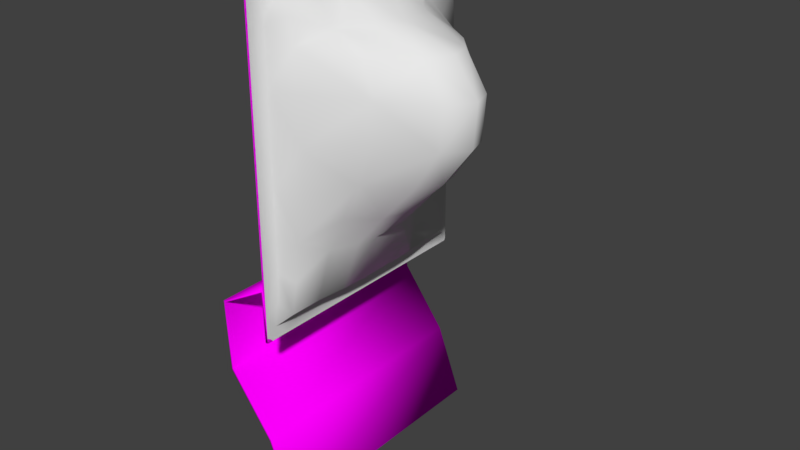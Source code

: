 # Source: Cannula_Packed.blend  (saved by Blender 2.79.0; exported with 4.5.12 LTS)
import bpy
from mathutils import Matrix  # noqa: F401  (used for matrix-valued properties, if any)

bpy.ops.wm.read_factory_settings(use_empty=True)
scene = bpy.context.scene
scene.name = 'Scene'

# ---- collections
col_collection_1 = bpy.data.collections.new('Collection 1'); scene.collection.children.link(col_collection_1)
col_collection_2 = bpy.data.collections.new('Collection 2'); scene.collection.children.link(col_collection_2)
col_collection_6 = bpy.data.collections.new('Collection 6'); scene.collection.children.link(col_collection_6)
col_collection_16 = bpy.data.collections.new('Collection 16'); scene.collection.children.link(col_collection_16)

# ---- images (referenced by path relative to the original .blend; pixels are not part of the script)
import os
ASSET_DIR = os.environ.get("B2B_ASSET_DIR", "")  # directory of the original .blend (textures are referenced by path, not embedded)
HERE = os.path.dirname(os.path.abspath(__file__))  # packed textures are extracted next to this script under _unpacked/

def load_image(name, relpath, width, height, colorspace="sRGB"):
    """Load a texture the original file referenced (path relative to the .blend, or extracted next to this script)."""
    p = next((c for c in (os.path.join(HERE, relpath), os.path.join(ASSET_DIR, relpath)) if relpath and os.path.exists(c)), "")
    if p:
        img = bpy.data.images.load(p, check_existing=True)
        img.name = name
    else:  # same state as the original file: an image datablock whose file is absent (Cycles renders it pink)
        img = bpy.data.images.new(name, width, height)
        img.source = "FILE"
        img.filepath = "//" + (relpath or name)
    img.colorspace_settings.name = colorspace
    return img
img_cannulapacked_cover = load_image('CannulaPacked_Cover', 'CannulaPacked_Cover_Normal.png', 1024, 1024, 'sRGB')
img_cannula_packed_jpg = load_image('Cannula_Packed.jpg', 'Cannula_Packed.jpg', 1024, 1024, 'sRGB')

# ---- materials (node trees are filled in below, after node groups)
mat_cannula_packed_cover = bpy.data.materials.new('Cannula_Packed_Cover')
mat_cannula_packed_cover.alpha_threshold = 0.0
mat_cannula_packed_cover.roughness = 0.5
mat_cannula = bpy.data.materials.new('Cannula')
mat_cannula.alpha_threshold = 0.0
mat_cannula.roughness = 0.5
mat_cannula_packed_base = bpy.data.materials.new('Cannula_Packed_Base')
mat_cannula_packed_base.alpha_threshold = 0.0
mat_cannula_packed_base.roughness = 0.5

# ---- material node trees
mat_cannula_packed_cover.use_nodes = True; mat_cannula_packed_cover.node_tree.nodes.clear()
_N = mat_cannula_packed_cover.node_tree.nodes; _L = mat_cannula_packed_cover.node_tree.links
n0 = _N.new('ShaderNodeOutputMaterial'); n0.name = 'Material Output'; n0.location = (300, 300)
n1 = _N.new('ShaderNodeBsdfDiffuse'); n1.name = 'Diffuse BSDF'; n1.location = (10, 300)
n2 = _N.new('ShaderNodeTexImage'); n2.name = 'Image Texture'; n2.location = (141, 149)
n2.width = 140
n2.image = img_cannulapacked_cover
_L.new(n1.outputs[0], n0.inputs[0])
n0.is_active_output = True
mat_cannula_packed_base.use_nodes = True; mat_cannula_packed_base.node_tree.nodes.clear()
_N = mat_cannula_packed_base.node_tree.nodes; _L = mat_cannula_packed_base.node_tree.links
n0 = _N.new('ShaderNodeOutputMaterial'); n0.name = 'Material Output'; n0.location = (300, 300)
n1 = _N.new('ShaderNodeBsdfDiffuse'); n1.name = 'Diffuse BSDF'; n1.location = (10, 300)
n2 = _N.new('ShaderNodeTexImage'); n2.name = 'Image Texture'; n2.location = (-190, 355)
n2.width = 140
n2.image = img_cannula_packed_jpg
n3 = _N.new('ShaderNodeMapping'); n3.name = 'Mapping'; n3.location = (-490, 384)
n4 = _N.new('ShaderNodeTexCoord'); n4.name = 'Texture Coordinate'; n4.location = (-690, 367)
_L.new(n1.outputs[0], n0.inputs[0])
_L.new(n2.outputs[0], n1.inputs[0])
_L.new(n3.outputs[0], n2.inputs[0])
_L.new(n4.outputs[2], n3.inputs[0])
n0.is_active_output = True

# ---- world
world_world = bpy.data.worlds.new('World'); scene.world = world_world
world_world.color = (0.05088, 0.05088, 0.05088)
world_world.use_sun_shadow = False
world_world.sun_shadow_jitter_overblur = 0.0
world_world.cycles.sampling_method = 'MANUAL'

# ---- meshes
me_plane_004 = bpy.data.meshes.new('Plane.004')
me_plane_004.from_pydata([(0.04694, 0.03827, 1.363e-10), (0.04467, -0.02284, 1.598e-10), (0.04461, 0.006693, 1.642e-10), (-0.03898, 0.006895, 0.01671), (0.003911, 0.00618, 0.02914), (-0.03839, -0.02056, 0.01018), (0.003911, -0.02067, 0.01707), (-0.04205, 0.03655, 1.1e-09), (0.004653, 0.03655, 3.403e-10), (-0.05362, 0.03827, 3.679e-10), (-0.05123, -0.02284, 3.354e-10), (-0.05123, 0.006693, 3.354e-10), (-0.05362, -0.03837, 3.679e-10), (0.004653, -0.03664, 3.403e-10), (-0.04205, -0.03664, 1.1e-09), (0.04697, -0.03837, 1.342e-10), (0.03011, -0.03664, -1.982e-10), (0.0278, 0.005974, 0.01005), (0.02759, -0.02039, 0.005026), (0.03008, 0.03655, -1.965e-10), (0.02758, 0.0203, 0.005026), (-0.05123, 0.02273, 3.354e-10), (0.003911, 0.0203, 0.01207), (-0.03839, 0.02047, 0.006537), (0.04467, 0.02273, 1.599e-10), (-0.02158, 0.02047, 0.01358), (-0.02323, -0.03664, 1.062e-09), (-0.02323, 0.03655, 1.062e-09), (-0.02158, -0.02084, 0.02222), (-0.02218, 0.007101, 0.0358), (-0.02218, -0.005467, 0.04444), (0.0278, -0.005974, 0.01005), (-0.05123, -0.006689, 3.354e-10), (0.003911, -0.006044, 0.03414), (-0.03898, -0.005397, 0.02035), (0.04461, -0.006689, 1.642e-10), (-0.06031, -0.0401, -4.113e-11), (0.04948, -0.04209, 9.312e-11), (0.05105, 0.03999, 7.397e-10), (-0.05601, 0.04034, 4.003e-10), (-0.06031, 0.02517, -4.113e-11), (-0.06031, -0.007404, -4.113e-11), (0.05105, -0.02528, 7.397e-10), (0.05105, 0.007412, 7.397e-10), (-0.05123, -0.01407, 3.354e-10), (-0.05123, 0.01405, 3.354e-10), (-0.04631, -0.04209, 1.199e-09), (0.005395, -0.04209, 3.584e-10), (0.03282, 0.04034, -1.805e-10), (-0.02547, 0.04034, 1.157e-09), (0.02773, -0.01257, 0.008795), (-0.02203, -0.013, 0.03889), (0.02773, 0.01254, 0.008795), (-0.02203, 0.01304, 0.02593), (-0.0332, 0.007407, 0.02984), (0.01654, 0.006026, 0.01985), (-0.0323, -0.02072, 0.01828), (0.01648, -0.02046, 0.01055), (-0.0349, 0.03655, 1.252e-09), (0.01844, 0.03655, -9.188e-12), (-0.04631, 0.04034, 1.199e-09), (-0.03883, -0.01263, 0.01781), (-0.03883, 0.01299, 0.01235), (-0.05601, -0.04209, 4.003e-10), (-0.04738, 0.03698, 7.554e-10), (-0.04916, -0.02488, 0.005745), (-0.04933, 0.007555, 0.007623), (-0.06031, -0.02528, -4.113e-11), (0.05105, -0.0401, 7.397e-10), (-0.0349, -0.03664, 1.252e-09), (0.01845, -0.03664, -9.658e-12), (-0.04738, -0.03707, 7.554e-10), (-0.05183, -0.03145, 3.435e-10), (-0.02414, -0.03403, 0.009204), (-0.04402, -0.03395, 0.005745), (0.03314, -0.0339, 0.004266), (0.03282, -0.04209, -1.811e-10), (0.04946, 0.04034, 9.424e-11), (0.04463, -0.01407, 1.628e-10), (0.04463, 0.01405, 1.628e-10), (0.04527, -0.03145, 1.516e-10), (0.0397, -0.03707, -1.751e-10), (0.04275, 0.007283, 0.005709), (0.04285, -0.02483, 0.004266), (0.03966, 0.03698, -1.726e-10), (0.05105, 0.02517, 7.397e-10), (-0.06031, 0.03999, -4.113e-11), (-0.0323, 0.02056, 0.01157), (0.01647, 0.0203, 0.0093), (-0.04916, 0.02478, 0.0047), (0.04285, 0.02473, 0.004266), (0.03314, 0.03375, 0.004266), (-0.05183, 0.03129, 3.435e-10), (-0.02414, 0.0338, 0.006723), (-0.04402, 0.0338, 0.0047), (0.04527, 0.03129, 1.517e-10), (-0.02547, -0.04209, 1.157e-09), (0.005395, 0.04034, 3.584e-10), (0.003911, -0.01293, 0.02987), (0.003911, 0.01259, 0.02237), (0.005488, -0.03398, 0.007725), (0.005488, 0.03375, 0.006289), (-0.008685, 0.02034, 0.01346), (-0.009288, -0.03664, 7.012e-10), (-0.009288, 0.03655, 7.012e-10), (-0.008685, -0.02085, 0.02187), (-0.008835, 0.006513, 0.03533), (0.0446, 2.09e-06, 1.646e-10), (-0.06031, 0.007412, -4.113e-11), (0.05105, -0.007404, 7.397e-10), (-0.05123, 2.09e-06, 3.354e-10), (-0.02218, 0.001361, 0.04228), (0.02779, 0.0, 0.01005), (-0.0332, -0.005126, 0.03655), (0.01655, -0.005992, 0.0211), (0.003911, 0.0002393, 0.03289), (-0.03898, 0.001122, 0.01944), (-0.04933, -0.007099, 0.008668), (0.04275, -0.00727, 0.005709), (-0.008835, -0.005935, 0.04374), (-0.05923, -0.041, 6.922e-11), (0.05008, -0.041, 6.219e-10), (-0.05923, 0.04045, 6.922e-11), (0.05008, 0.0404, 6.219e-10), (-0.06031, 0.01556, -4.113e-11), (-0.06031, -0.01558, -4.113e-11), (0.05105, -0.01558, 7.397e-10), (0.05105, 0.01556, 7.397e-10), (-0.0384, -0.04209, 1.368e-09), (0.02038, -0.04209, -7.48e-12), (0.02038, 0.04034, -7.287e-12), (-0.0384, 0.04034, 1.368e-09), (0.01654, -0.01266, 0.01846), (-0.03298, -0.01276, 0.03198), (0.01652, 0.01255, 0.01659), (-0.03298, 0.01323, 0.02192), (-0.05144, 0.04034, 8.208e-10), (-0.04929, -0.01532, 0.007937), (-0.04929, 0.01541, 0.006369), (-0.05144, -0.04209, 8.208e-10), (-0.06031, -0.03422, -4.113e-11), (0.05105, -0.03422, 7.397e-10), (-0.03656, -0.034, 0.008071), (0.02028, -0.03392, 0.005853), (-0.05019, -0.03473, 0.003554), (0.0431, -0.04209, -1.909e-10), (0.04308, 0.04034, -1.9e-10), (0.04278, -0.0153, 0.005349), (0.04278, 0.01528, 0.005349), (0.04376, -0.03472, 0.003184), (0.05105, 0.03405, 7.397e-10), (-0.06031, 0.03405, -4.113e-11), (-0.03656, 0.03382, 0.006144), (0.02027, 0.03375, 0.005493), (-0.05019, 0.03457, 0.003292), (0.04376, 0.03456, 0.003184), (-0.01004, -0.04209, 7.579e-10), (-0.01004, 0.04034, 7.579e-10), (-0.008797, -0.01313, 0.03827), (-0.008797, 0.01273, 0.02565), (-0.009281, -0.03404, 0.009103), (-0.009281, 0.03376, 0.006687), (-0.06031, 4.181e-06, -4.113e-11), (0.05105, 4.181e-06, 7.397e-10), (-0.0332, 0.001742, 0.03488), (0.01655, 5.981e-05, 0.02079), (-0.04933, 0.0003382, 0.008407), (0.04273, 6.614e-06, 0.005709), (-0.008835, 0.0006393, 0.04163)], [], [(0, 84, 155, 95), (0, 95, 150, 38), (0, 38, 123, 77), (0, 77, 146, 84), (1, 83, 149, 80), (1, 80, 141, 42), (1, 42, 126, 78), (1, 78, 147, 83), (2, 82, 167, 107), (2, 107, 163, 43), (2, 43, 127, 79), (2, 79, 148, 82), (3, 66, 166, 116), (3, 116, 164, 54), (3, 54, 135, 62), (3, 62, 138, 66), (4, 106, 168, 115), (4, 115, 165, 55), (4, 55, 134, 99), (4, 99, 159, 106), (5, 65, 144, 74), (5, 74, 142, 56), (5, 56, 133, 61), (5, 61, 137, 65), (6, 105, 160, 100), (6, 100, 143, 57), (6, 57, 132, 98), (6, 98, 158, 105), (7, 64, 154, 94), (7, 94, 152, 58), (7, 58, 131, 60), (7, 60, 136, 64), (8, 104, 161, 101), (8, 101, 153, 59), (8, 59, 130, 97), (8, 97, 157, 104), (9, 86, 151, 92), (9, 92, 154, 64), (9, 64, 136, 39), (9, 39, 122, 86), (10, 67, 140, 72), (10, 72, 144, 65), (10, 65, 137, 44), (10, 44, 125, 67), (11, 108, 162, 110), (11, 110, 166, 66), (11, 66, 138, 45), (11, 45, 124, 108), (12, 36, 120, 63), (12, 63, 139, 71), (12, 71, 144, 72), (12, 72, 140, 36), (13, 103, 156, 47), (13, 47, 129, 70), (13, 70, 143, 100), (13, 100, 160, 103), (14, 71, 139, 46), (14, 46, 128, 69), (14, 69, 142, 74), (14, 74, 144, 71), (15, 81, 145, 37), (15, 37, 121, 68), (15, 68, 141, 80), (15, 80, 149, 81), (16, 70, 129, 76), (16, 76, 145, 81), (16, 81, 149, 75), (16, 75, 143, 70), (17, 55, 165, 112), (17, 112, 167, 82), (17, 82, 148, 52), (17, 52, 134, 55), (18, 57, 143, 75), (18, 75, 149, 83), (18, 83, 147, 50), (18, 50, 132, 57), (19, 59, 153, 91), (19, 91, 155, 84), (19, 84, 146, 48), (19, 48, 130, 59), (20, 88, 134, 52), (20, 52, 148, 90), (20, 90, 155, 91), (20, 91, 153, 88), (21, 40, 124, 45), (21, 45, 138, 89), (21, 89, 154, 92), (21, 92, 151, 40), (22, 102, 159, 99), (22, 99, 134, 88), (22, 88, 153, 101), (22, 101, 161, 102), (23, 89, 138, 62), (23, 62, 135, 87), (23, 87, 152, 94), (23, 94, 154, 89), (24, 90, 148, 79), (24, 79, 127, 85), (24, 85, 150, 95), (24, 95, 155, 90), (25, 87, 135, 53), (25, 53, 159, 102), (25, 102, 161, 93), (25, 93, 152, 87), (26, 69, 128, 96), (26, 96, 156, 103), (26, 103, 160, 73), (26, 73, 142, 69), (27, 58, 152, 93), (27, 93, 161, 104), (27, 104, 157, 49), (27, 49, 131, 58), (28, 56, 142, 73), (28, 73, 160, 105), (28, 105, 158, 51), (28, 51, 133, 56), (29, 54, 164, 111), (29, 111, 168, 106), (29, 106, 159, 53), (29, 53, 135, 54), (30, 113, 133, 51), (30, 51, 158, 119), (30, 119, 168, 111), (30, 111, 164, 113), (31, 114, 132, 50), (31, 50, 147, 118), (31, 118, 167, 112), (31, 112, 165, 114), (32, 41, 125, 44), (32, 44, 137, 117), (32, 117, 166, 110), (32, 110, 162, 41), (33, 119, 158, 98), (33, 98, 132, 114), (33, 114, 165, 115), (33, 115, 168, 119), (34, 117, 137, 61), (34, 61, 133, 113), (34, 113, 164, 116), (34, 116, 166, 117), (35, 118, 147, 78), (35, 78, 126, 109), (35, 109, 163, 107), (35, 107, 167, 118)])
me_plane_004.polygons.foreach_set('use_smooth', [True] * 144)
_uv = me_plane_004.uv_layers.new(name='UVMap')
_uv.uv.foreach_set('vector', [0.9195, 0.9308, 0.8494, 0.9162, 0.8229, 0.8289, 0.9036, 0.8529, 0.9195, 0.9308, 0.9036, 0.8529, 0.9737, 0.8843, 0.9731, 0.9503, 0.9195, 0.9308, 0.9731, 0.9503, 0.9649, 0.9874, 0.9411, 0.9997, 0.9195, 0.9308, 0.9411, 0.9997, 0.8842, 0.9993, 0.8494, 0.9162, 0.9104, 0.2465, 0.8231, 0.2697, 0.8333, 0.1723, 0.9159, 0.1484, 0.9104, 0.2465, 0.9159, 0.1484, 0.9876, 0.117, 0.987, 0.2191, 0.9104, 0.2465, 0.987, 0.2191, 0.9858, 0.3295, 0.9098, 0.346, 0.9104, 0.2465, 0.9098, 0.346, 0.8212, 0.3625, 0.8231, 0.2697, 0.9026, 0.5779, 0.8138, 0.5679, 0.8163, 0.5025, 0.9053, 0.5034, 0.9026, 0.5779, 0.9053, 0.5034, 0.9812, 0.5043, 0.9786, 0.5871, 0.9026, 0.5779, 0.9786, 0.5871, 0.9764, 0.6781, 0.9004, 0.6599, 0.9026, 0.5779, 0.9004, 0.6599, 0.8123, 0.6419, 0.8138, 0.5679, 0.2594, 0.5405, 0.1522, 0.5572, 0.1542, 0.5008, 0.2601, 0.5029, 0.2594, 0.5405, 0.2601, 0.5029, 0.3562, 0.5041, 0.3568, 0.5252, 0.2594, 0.5405, 0.3568, 0.5252, 0.3428, 0.5732, 0.2504, 0.5964, 0.2594, 0.5405, 0.2504, 0.5964, 0.1501, 0.6242, 0.1522, 0.5572, 0.5045, 0.5303, 0.4467, 0.5204, 0.4459, 0.5008, 0.5046, 0.5005, 0.5045, 0.5303, 0.5046, 0.5005, 0.5882, 0.5011, 0.587, 0.5438, 0.5045, 0.5303, 0.587, 0.5438, 0.5894, 0.6059, 0.5057, 0.5865, 0.5045, 0.5303, 0.5057, 0.5865, 0.4437, 0.5714, 0.4467, 0.5204, 0.2295, 0.3151, 0.1557, 0.29, 0.1459, 0.1968, 0.1968, 0.2095, 0.2295, 0.3151, 0.1968, 0.2095, 0.2534, 0.2105, 0.3012, 0.3302, 0.2295, 0.3151, 0.3012, 0.3302, 0.3417, 0.4342, 0.2533, 0.409, 0.2295, 0.3151, 0.2533, 0.409, 0.157, 0.3776, 0.1557, 0.29, 0.5109, 0.3056, 0.4326, 0.3166, 0.4216, 0.188, 0.5165, 0.1835, 0.5109, 0.3056, 0.5165, 0.1835, 0.6181, 0.1826, 0.6038, 0.2947, 0.5109, 0.3056, 0.6038, 0.2947, 0.5936, 0.3961, 0.5063, 0.4145, 0.5109, 0.3056, 0.5063, 0.4145, 0.4415, 0.4302, 0.4326, 0.3166, 0.1552, 0.8877, 0.1121, 0.893, 0.1376, 0.8065, 0.1904, 0.794, 0.1552, 0.8877, 0.1904, 0.794, 0.2489, 0.7931, 0.2118, 0.8907, 0.1552, 0.8877, 0.2118, 0.8907, 0.1816, 0.978, 0.1196, 0.9756, 0.1552, 0.8877, 0.1196, 0.9756, 0.07893, 0.9755, 0.1121, 0.893, 0.5183, 0.9136, 0.4103, 0.9112, 0.4204, 0.814, 0.514, 0.8178, 0.5183, 0.9136, 0.514, 0.8178, 0.6131, 0.8183, 0.6294, 0.9124, 0.5183, 0.9136, 0.6294, 0.9124, 0.6469, 0.9977, 0.5225, 0.9962, 0.5183, 0.9136, 0.5225, 0.9962, 0.4015, 0.9925, 0.4103, 0.9112, 0.06204, 0.9078, 0.008523, 0.9274, 0.007325, 0.863, 0.07492, 0.8316, 0.06204, 0.9078, 0.07492, 0.8316, 0.1376, 0.8065, 0.1121, 0.893, 0.06204, 0.9078, 0.1121, 0.893, 0.07893, 0.9755, 0.04272, 0.9756, 0.06204, 0.9078, 0.04272, 0.9756, 0.01719, 0.9636, 0.008523, 0.9274, 0.08529, 0.2626, 0.01647, 0.2342, 0.01983, 0.1411, 0.08527, 0.172, 0.08529, 0.2626, 0.08527, 0.172, 0.1459, 0.1968, 0.1557, 0.29, 0.08529, 0.2626, 0.1557, 0.29, 0.157, 0.3776, 0.0799, 0.3544, 0.08529, 0.2626, 0.0799, 0.3544, 0.01236, 0.3353, 0.01647, 0.2342, 0.07112, 0.5681, 0.00307, 0.576, 0.00604, 0.4984, 0.07374, 0.4994, 0.07112, 0.5681, 0.07374, 0.4994, 0.1542, 0.5008, 0.1522, 0.5572, 0.07112, 0.5681, 0.1522, 0.5572, 0.1501, 0.6242, 0.07076, 0.645, 0.07112, 0.5681, 0.07076, 0.645, 0.001866, 0.6624, 0.00307, 0.576, 0.0726, 0.09887, 0.02094, 0.07987, 0.02909, 0.0459, 0.05361, 0.03457, 0.0726, 0.09887, 0.05361, 0.03457, 0.08847, 0.03444, 0.1209, 0.1132, 0.0726, 0.09887, 0.1209, 0.1132, 0.1459, 0.1968, 0.08527, 0.172, 0.0726, 0.09887, 0.08527, 0.172, 0.01983, 0.1411, 0.02094, 0.07987, 0.5209, 0.08804, 0.4119, 0.09193, 0.4029, 0.01208, 0.5248, 0.005857, 0.5209, 0.08804, 0.5248, 0.005857, 0.652, 0.00239, 0.6345, 0.08808, 0.5209, 0.08804, 0.6345, 0.08808, 0.6181, 0.1826, 0.5165, 0.1835, 0.5209, 0.08804, 0.5165, 0.1835, 0.4216, 0.188, 0.4119, 0.09193, 0.1626, 0.1182, 0.1209, 0.1132, 0.08847, 0.03444, 0.1277, 0.03409, 0.1626, 0.1182, 0.1277, 0.03409, 0.1877, 0.03082, 0.2175, 0.1147, 0.1626, 0.1182, 0.2175, 0.1147, 0.2534, 0.2105, 0.1968, 0.2095, 0.1626, 0.1182, 0.1968, 0.2095, 0.1459, 0.1968, 0.1209, 0.1132, 0.9327, 0.06942, 0.8606, 0.084, 0.8965, 0.0002699, 0.9551, 9.961e-05, 0.9327, 0.06942, 0.9551, 9.961e-05, 0.9796, 0.01252, 0.9877, 0.04979, 0.9327, 0.06942, 0.9877, 0.04979, 0.9876, 0.117, 0.9159, 0.1484, 0.9327, 0.06942, 0.9159, 0.1484, 0.8333, 0.1723, 0.8606, 0.084, 0.7545, 0.08848, 0.6345, 0.08808, 0.652, 0.00239, 0.7856, 0.0007803, 0.7545, 0.08848, 0.7856, 0.0007803, 0.8965, 0.0002699, 0.8606, 0.084, 0.7545, 0.08848, 0.8606, 0.084, 0.8333, 0.1723, 0.7289, 0.1813, 0.7545, 0.08848, 0.7289, 0.1813, 0.6181, 0.1826, 0.6345, 0.08808, 0.6993, 0.5564, 0.587, 0.5438, 0.5882, 0.5011, 0.7014, 0.5017, 0.6993, 0.5564, 0.7014, 0.5017, 0.8163, 0.5025, 0.8138, 0.5679, 0.6993, 0.5564, 0.8138, 0.5679, 0.8123, 0.6419, 0.7001, 0.6241, 0.6993, 0.5564, 0.7001, 0.6241, 0.5894, 0.6059, 0.587, 0.5438, 0.7144, 0.2843, 0.6038, 0.2947, 0.6181, 0.1826, 0.7289, 0.1813, 0.7144, 0.2843, 0.7289, 0.1813, 0.8333, 0.1723, 0.8231, 0.2697, 0.7144, 0.2843, 0.8231, 0.2697, 0.8212, 0.3625, 0.7072, 0.379, 0.7144, 0.2843, 0.7072, 0.379, 0.5936, 0.3961, 0.6038, 0.2947, 0.7463, 0.9117, 0.6294, 0.9124, 0.6131, 0.8183, 0.7211, 0.8197, 0.7463, 0.9117, 0.7211, 0.8197, 0.8229, 0.8289, 0.8494, 0.9162, 0.7463, 0.9117, 0.8494, 0.9162, 0.8842, 0.9993, 0.7768, 0.9987, 0.7463, 0.9117, 0.7768, 0.9987, 0.6469, 0.9977, 0.6294, 0.9124, 0.7065, 0.7179, 0.5989, 0.7068, 0.5894, 0.6059, 0.7001, 0.6241, 0.7065, 0.7179, 0.7001, 0.6241, 0.8123, 0.6419, 0.8129, 0.7332, 0.7065, 0.7179, 0.8129, 0.7332, 0.8229, 0.8289, 0.7211, 0.8197, 0.7065, 0.7179, 0.7211, 0.8197, 0.6131, 0.8183, 0.5989, 0.7068, 0.07493, 0.7384, 0.004195, 0.7663, 0.001866, 0.6624, 0.07076, 0.645, 0.07493, 0.7384, 0.07076, 0.645, 0.1501, 0.6242, 0.1478, 0.7121, 0.07493, 0.7384, 0.1478, 0.7121, 0.1376, 0.8065, 0.07492, 0.8316, 0.07493, 0.7384, 0.07492, 0.8316, 0.007325, 0.863, 0.004195, 0.7663, 0.5093, 0.6956, 0.4333, 0.685, 0.4437, 0.5714, 0.5057, 0.5865, 0.5093, 0.6956, 0.5057, 0.5865, 0.5894, 0.6059, 0.5989, 0.7068, 0.5093, 0.6956, 0.5989, 0.7068, 0.6131, 0.8183, 0.514, 0.8178, 0.5093, 0.6956, 0.514, 0.8178, 0.4204, 0.814, 0.4333, 0.685, 0.2248, 0.6889, 0.1478, 0.7121, 0.1501, 0.6242, 0.2504, 0.5964, 0.2248, 0.6889, 0.2504, 0.5964, 0.3428, 0.5732, 0.2997, 0.6749, 0.2248, 0.6889, 0.2997, 0.6749, 0.2489, 0.7931, 0.1904, 0.794, 0.2248, 0.6889, 0.1904, 0.794, 0.1376, 0.8065, 0.1478, 0.7121, 0.899, 0.7571, 0.8129, 0.7332, 0.8123, 0.6419, 0.9004, 0.6599, 0.899, 0.7571, 0.9004, 0.6599, 0.9764, 0.6781, 0.9748, 0.7853, 0.899, 0.7571, 0.9748, 0.7853, 0.9737, 0.8843, 0.9036, 0.8529, 0.899, 0.7571, 0.9036, 0.8529, 0.8229, 0.8289, 0.8129, 0.7332, 0.3663, 0.6759, 0.2997, 0.6749, 0.3428, 0.5732, 0.3984, 0.5659, 0.3663, 0.6759, 0.3984, 0.5659, 0.4437, 0.5714, 0.4333, 0.685, 0.3663, 0.6759, 0.4333, 0.685, 0.4204, 0.814, 0.3288, 0.8028, 0.3663, 0.6759, 0.3288, 0.8028, 0.2489, 0.7931, 0.2997, 0.6749, 0.3057, 0.1034, 0.2175, 0.1147, 0.1877, 0.03082, 0.2849, 0.02194, 0.3057, 0.1034, 0.2849, 0.02194, 0.4029, 0.01208, 0.4119, 0.09193, 0.3057, 0.1034, 0.4119, 0.09193, 0.4216, 0.188, 0.3311, 0.2002, 0.3057, 0.1034, 0.3311, 0.2002, 0.2534, 0.2105, 0.2175, 0.1147, 0.3025, 0.9011, 0.2118, 0.8907, 0.2489, 0.7931, 0.3288, 0.8028, 0.3025, 0.9011, 0.3288, 0.8028, 0.4204, 0.814, 0.4103, 0.9112, 0.3025, 0.9011, 0.4103, 0.9112, 0.4015, 0.9925, 0.2817, 0.9851, 0.3025, 0.9011, 0.2817, 0.9851, 0.1816, 0.978, 0.2118, 0.8907, 0.3658, 0.3278, 0.3012, 0.3302, 0.2534, 0.2105, 0.3311, 0.2002, 0.3658, 0.3278, 0.3311, 0.2002, 0.4216, 0.188, 0.4326, 0.3166, 0.3658, 0.3278, 0.4326, 0.3166, 0.4415, 0.4302, 0.3956, 0.439, 0.3658, 0.3278, 0.3956, 0.439, 0.3417, 0.4342, 0.3012, 0.3302, 0.4083, 0.5186, 0.3568, 0.5252, 0.3562, 0.5041, 0.4073, 0.5027, 0.4083, 0.5186, 0.4073, 0.5027, 0.4459, 0.5008, 0.4467, 0.5204, 0.4083, 0.5186, 0.4467, 0.5204, 0.4437, 0.5714, 0.3984, 0.5659, 0.4083, 0.5186, 0.3984, 0.5659, 0.3428, 0.5732, 0.3568, 0.5252, 0.4062, 0.4867, 0.3556, 0.483, 0.3417, 0.4342, 0.3956, 0.439, 0.4062, 0.4867, 0.3956, 0.439, 0.4415, 0.4302, 0.4451, 0.4811, 0.4062, 0.4867, 0.4451, 0.4811, 0.4459, 0.5008, 0.4073, 0.5027, 0.4062, 0.4867, 0.4073, 0.5027, 0.3562, 0.5041, 0.3556, 0.483, 0.7034, 0.4471, 0.5894, 0.4584, 0.5936, 0.3961, 0.7072, 0.379, 0.7034, 0.4471, 0.7072, 0.379, 0.8212, 0.3625, 0.8189, 0.4371, 0.7034, 0.4471, 0.8189, 0.4371, 0.8163, 0.5025, 0.7014, 0.5017, 0.7034, 0.4471, 0.7014, 0.5017, 0.5882, 0.5011, 0.5894, 0.4584, 0.07635, 0.4308, 0.00901, 0.4208, 0.01236, 0.3353, 0.0799, 0.3544, 0.07635, 0.4308, 0.0799, 0.3544, 0.157, 0.3776, 0.1561, 0.4444, 0.07635, 0.4308, 0.1561, 0.4444, 0.1542, 0.5008, 0.07374, 0.4994, 0.07635, 0.4308, 0.07374, 0.4994, 0.00604, 0.4984, 0.00901, 0.4208, 0.5047, 0.4707, 0.4451, 0.4811, 0.4415, 0.4302, 0.5063, 0.4145, 0.5047, 0.4707, 0.5063, 0.4145, 0.5936, 0.3961, 0.5894, 0.4584, 0.5047, 0.4707, 0.5894, 0.4584, 0.5882, 0.5011, 0.5046, 0.5005, 0.5047, 0.4707, 0.5046, 0.5005, 0.4459, 0.5008, 0.4451, 0.4811, 0.2607, 0.4653, 0.1561, 0.4444, 0.157, 0.3776, 0.2533, 0.409, 0.2607, 0.4653, 0.2533, 0.409, 0.3417, 0.4342, 0.3556, 0.483, 0.2607, 0.4653, 0.3556, 0.483, 0.3562, 0.5041, 0.2601, 0.5029, 0.2607, 0.4653, 0.2601, 0.5029, 0.1542, 0.5008, 0.1561, 0.4444, 0.9079, 0.4289, 0.8189, 0.4371, 0.8212, 0.3625, 0.9098, 0.346, 0.9079, 0.4289, 0.9098, 0.346, 0.9858, 0.3295, 0.9837, 0.4215, 0.9079, 0.4289, 0.9837, 0.4215, 0.9812, 0.5043, 0.9053, 0.5034, 0.9079, 0.4289, 0.9053, 0.5034, 0.8163, 0.5025, 0.8189, 0.4371])
_ca = me_plane_004.color_attributes.new('Col', 'BYTE_COLOR', 'CORNER')
_ca.data.foreach_set('color', [1.0, 1.0, 1.0, 1.0, 1.0, 1.0, 1.0, 1.0, 1.0, 1.0, 1.0, 1.0, 1.0, 1.0, 1.0, 1.0, 1.0, 1.0, 1.0, 1.0, 1.0, 1.0, 1.0, 1.0, 1.0, 1.0, 1.0, 1.0, 1.0, 1.0, 1.0, 1.0, 1.0, 1.0, 1.0, 1.0, 1.0, 1.0, 1.0, 1.0, 1.0, 1.0, 1.0, 1.0, 1.0, 1.0, 1.0, 1.0, 1.0, 1.0, 1.0, 1.0, 1.0, 1.0, 1.0, 1.0, 1.0, 1.0, 1.0, 1.0, 1.0, 1.0, 1.0, 1.0, 1.0, 1.0, 1.0, 1.0, 1.0, 1.0, 1.0, 1.0, 1.0, 1.0, 1.0, 1.0, 1.0, 1.0, 1.0, 1.0, 1.0, 1.0, 1.0, 1.0, 1.0, 1.0, 1.0, 1.0, 1.0, 1.0, 1.0, 1.0, 1.0, 1.0, 1.0, 1.0, 1.0, 1.0, 1.0, 1.0, 1.0, 1.0, 1.0, 1.0, 1.0, 1.0, 1.0, 1.0, 1.0, 1.0, 1.0, 1.0, 1.0, 1.0, 1.0, 1.0, 1.0, 1.0, 1.0, 1.0, 1.0, 1.0, 1.0, 1.0, 1.0, 1.0, 1.0, 1.0, 1.0, 1.0, 1.0, 1.0, 1.0, 1.0, 1.0, 1.0, 1.0, 1.0, 1.0, 1.0, 1.0, 1.0, 1.0, 1.0, 1.0, 1.0, 1.0, 1.0, 1.0, 1.0, 1.0, 1.0, 1.0, 1.0, 1.0, 1.0, 1.0, 1.0, 1.0, 1.0, 1.0, 1.0, 1.0, 1.0, 1.0, 1.0, 1.0, 1.0, 1.0, 1.0, 1.0, 1.0, 1.0, 1.0, 1.0, 1.0, 1.0, 1.0, 1.0, 1.0, 1.0, 1.0, 1.0, 1.0, 1.0, 1.0, 1.0, 1.0, 1.0, 1.0, 1.0, 1.0, 1.0, 1.0, 1.0, 1.0, 1.0, 1.0, 1.0, 1.0, 1.0, 1.0, 1.0, 1.0, 1.0, 1.0, 1.0, 1.0, 1.0, 1.0, 1.0, 1.0, 1.0, 1.0, 1.0, 1.0, 1.0, 1.0, 1.0, 1.0, 1.0, 1.0, 1.0, 1.0, 1.0, 1.0, 1.0, 1.0, 1.0, 1.0, 1.0, 1.0, 1.0, 1.0, 1.0, 1.0, 1.0, 1.0, 1.0, 1.0, 1.0, 1.0, 1.0, 1.0, 1.0, 1.0, 1.0, 1.0, 1.0, 1.0, 1.0, 1.0, 1.0, 1.0, 1.0, 1.0, 1.0, 1.0, 1.0, 1.0, 1.0, 1.0, 1.0, 1.0, 1.0, 1.0, 1.0, 1.0, 1.0, 1.0, 1.0, 1.0, 1.0, 1.0, 1.0, 1.0, 1.0, 1.0, 1.0, 1.0, 1.0, 1.0, 1.0, 1.0, 1.0, 1.0, 1.0, 1.0, 1.0, 1.0, 1.0, 1.0, 1.0, 1.0, 1.0, 1.0, 1.0, 1.0, 1.0, 1.0, 1.0, 1.0, 1.0, 1.0, 1.0, 1.0, 1.0, 1.0, 1.0, 1.0, 1.0, 1.0, 1.0, 1.0, 1.0, 1.0, 1.0, 1.0, 1.0, 1.0, 1.0, 1.0, 1.0, 1.0, 1.0, 1.0, 1.0, 1.0, 1.0, 1.0, 1.0, 1.0, 1.0, 1.0, 1.0, 1.0, 1.0, 1.0, 1.0, 1.0, 1.0, 1.0, 1.0, 1.0, 1.0, 1.0, 1.0, 1.0, 1.0, 1.0, 1.0, 1.0, 1.0, 1.0, 1.0, 1.0, 1.0, 1.0, 1.0, 1.0, 1.0, 1.0, 1.0, 1.0, 1.0, 1.0, 1.0, 1.0, 1.0, 1.0, 1.0, 1.0, 1.0, 1.0, 1.0, 1.0, 1.0, 1.0, 1.0, 1.0, 1.0, 1.0, 1.0, 1.0, 1.0, 1.0, 1.0, 1.0, 1.0, 1.0, 1.0, 1.0, 1.0, 1.0, 1.0, 1.0, 1.0, 1.0, 1.0, 1.0, 1.0, 1.0, 1.0, 1.0, 1.0, 1.0, 1.0, 1.0, 1.0, 1.0, 1.0, 1.0, 1.0, 1.0, 1.0, 1.0, 1.0, 1.0, 1.0, 1.0, 1.0, 1.0, 1.0, 1.0, 1.0, 1.0, 1.0, 1.0, 1.0, 1.0, 1.0, 1.0, 1.0, 1.0, 1.0, 1.0, 1.0, 1.0, 1.0, 1.0, 1.0, 1.0, 1.0, 1.0, 1.0, 1.0, 1.0, 1.0, 1.0, 1.0, 1.0, 1.0, 1.0, 1.0, 1.0, 1.0, 1.0, 1.0, 1.0, 1.0, 1.0, 1.0, 1.0, 1.0, 1.0, 1.0, 1.0, 1.0, 1.0, 1.0, 1.0, 1.0, 1.0, 1.0, 1.0, 1.0, 1.0, 1.0, 1.0, 1.0, 1.0, 1.0, 1.0, 1.0, 1.0, 1.0, 1.0, 1.0, 1.0, 1.0, 1.0, 1.0, 1.0, 1.0, 1.0, 1.0, 1.0, 1.0, 1.0, 1.0, 1.0, 1.0, 1.0, 1.0, 1.0, 1.0, 1.0, 1.0, 1.0, 1.0, 1.0, 1.0, 1.0, 1.0, 1.0, 1.0, 1.0, 1.0, 1.0, 1.0, 1.0, 1.0, 1.0, 1.0, 1.0, 1.0, 1.0, 1.0, 1.0, 1.0, 1.0, 1.0, 1.0, 1.0, 1.0, 1.0, 1.0, 1.0, 1.0, 1.0, 1.0, 1.0, 1.0, 1.0, 1.0, 1.0, 1.0, 1.0, 1.0, 1.0, 1.0, 1.0, 1.0, 1.0, 1.0, 1.0, 1.0, 1.0, 1.0, 1.0, 1.0, 1.0, 1.0, 1.0, 1.0, 1.0, 1.0, 1.0, 1.0, 1.0, 1.0, 1.0, 1.0, 1.0, 1.0, 1.0, 1.0, 1.0, 1.0, 1.0, 1.0, 1.0, 1.0, 1.0, 1.0, 1.0, 1.0, 1.0, 1.0, 1.0, 1.0, 1.0, 1.0, 1.0, 1.0, 1.0, 1.0, 1.0, 1.0, 1.0, 1.0, 1.0, 1.0, 1.0, 1.0, 1.0, 1.0, 1.0, 1.0, 1.0, 1.0, 1.0, 1.0, 1.0, 1.0, 1.0, 1.0, 1.0, 1.0, 1.0, 1.0, 1.0, 1.0, 1.0, 1.0, 1.0, 1.0, 1.0, 1.0, 1.0, 1.0, 1.0, 1.0, 1.0, 1.0, 1.0, 1.0, 1.0, 1.0, 1.0, 1.0, 1.0, 1.0, 1.0, 1.0, 1.0, 1.0, 1.0, 1.0, 1.0, 1.0, 1.0, 1.0, 1.0, 1.0, 1.0, 1.0, 1.0, 1.0, 1.0, 1.0, 1.0, 1.0, 1.0, 1.0, 1.0, 1.0, 1.0, 1.0, 1.0, 1.0, 1.0, 1.0, 1.0, 1.0, 1.0, 1.0, 1.0, 1.0, 1.0, 1.0, 1.0, 1.0, 1.0, 1.0, 1.0, 1.0, 1.0, 1.0, 1.0, 1.0, 1.0, 1.0, 1.0, 1.0, 1.0, 1.0, 1.0, 1.0, 1.0, 1.0, 1.0, 1.0, 1.0, 1.0, 1.0, 1.0, 1.0, 1.0, 1.0, 1.0, 1.0, 1.0, 1.0, 1.0, 1.0, 1.0, 1.0, 1.0, 1.0, 1.0, 1.0, 1.0, 1.0, 1.0, 1.0, 1.0, 1.0, 1.0, 1.0, 1.0, 1.0, 1.0, 1.0, 1.0, 1.0, 1.0, 1.0, 1.0, 1.0, 1.0, 1.0, 1.0, 1.0, 1.0, 1.0, 1.0, 1.0, 1.0, 1.0, 1.0, 1.0, 1.0, 1.0, 1.0, 1.0, 1.0, 1.0, 1.0, 1.0, 1.0, 1.0, 1.0, 1.0, 1.0, 1.0, 1.0, 1.0, 1.0, 1.0, 1.0, 1.0, 1.0, 1.0, 1.0, 1.0, 1.0, 1.0, 1.0, 1.0, 1.0, 1.0, 1.0, 1.0, 1.0, 1.0, 1.0, 1.0, 1.0, 1.0, 1.0, 1.0, 1.0, 1.0, 1.0, 1.0, 1.0, 1.0, 1.0, 1.0, 1.0, 1.0, 1.0, 1.0, 1.0, 1.0, 1.0, 1.0, 1.0, 1.0, 1.0, 1.0, 1.0, 1.0, 1.0, 1.0, 1.0, 1.0, 1.0, 1.0, 1.0, 1.0, 1.0, 1.0, 1.0, 1.0, 1.0, 1.0, 1.0, 1.0, 1.0, 1.0, 1.0, 1.0, 1.0, 1.0, 1.0, 1.0, 1.0, 1.0, 1.0, 1.0, 1.0, 1.0, 1.0, 1.0, 1.0, 1.0, 1.0, 1.0, 1.0, 1.0, 1.0, 1.0, 1.0, 1.0, 1.0, 1.0, 1.0, 1.0, 1.0, 1.0, 1.0, 1.0, 1.0, 1.0, 1.0, 1.0, 1.0, 1.0, 1.0, 1.0, 1.0, 1.0, 1.0, 1.0, 1.0, 1.0, 1.0, 1.0, 1.0, 1.0, 1.0, 1.0, 1.0, 1.0, 1.0, 1.0, 1.0, 1.0, 1.0, 1.0, 1.0, 1.0, 1.0, 1.0, 1.0, 1.0, 1.0, 1.0, 1.0, 1.0, 1.0, 1.0, 1.0, 1.0, 1.0, 1.0, 1.0, 1.0, 1.0, 1.0, 1.0, 1.0, 1.0, 1.0, 1.0, 1.0, 1.0, 1.0, 1.0, 1.0, 1.0, 1.0, 1.0, 1.0, 1.0, 1.0, 1.0, 1.0, 1.0, 1.0, 1.0, 1.0, 1.0, 1.0, 1.0, 1.0, 1.0, 1.0, 1.0, 1.0, 1.0, 1.0, 1.0, 1.0, 1.0, 1.0, 1.0, 1.0, 1.0, 1.0, 1.0, 1.0, 1.0, 1.0, 1.0, 1.0, 1.0, 1.0, 1.0, 1.0, 1.0, 1.0, 1.0, 1.0, 1.0, 1.0, 1.0, 1.0, 1.0, 1.0, 1.0, 1.0, 1.0, 1.0, 1.0, 1.0, 1.0, 1.0, 1.0, 1.0, 1.0, 1.0, 1.0, 1.0, 1.0, 1.0, 1.0, 1.0, 1.0, 1.0, 1.0, 1.0, 1.0, 1.0, 1.0, 1.0, 1.0, 1.0, 1.0, 1.0, 1.0, 1.0, 1.0, 1.0, 1.0, 1.0, 1.0, 1.0, 1.0, 1.0, 1.0, 1.0, 1.0, 1.0, 1.0, 1.0, 1.0, 1.0, 1.0, 1.0, 1.0, 1.0, 1.0, 1.0, 1.0, 1.0, 1.0, 1.0, 1.0, 1.0, 1.0, 1.0, 1.0, 1.0, 1.0, 1.0, 1.0, 1.0, 1.0, 1.0, 1.0, 1.0, 1.0, 1.0, 1.0, 1.0, 1.0, 1.0, 1.0, 1.0, 1.0, 1.0, 1.0, 1.0, 1.0, 1.0, 1.0, 1.0, 1.0, 1.0, 1.0, 1.0, 1.0, 1.0, 1.0, 1.0, 1.0, 1.0, 1.0, 1.0, 1.0, 1.0, 1.0, 1.0, 1.0, 1.0, 1.0, 1.0, 1.0, 1.0, 1.0, 1.0, 1.0, 1.0, 1.0, 1.0, 1.0, 1.0, 1.0, 1.0, 1.0, 1.0, 1.0, 1.0, 1.0, 1.0, 1.0, 1.0, 1.0, 1.0, 1.0, 1.0, 1.0, 1.0, 1.0, 1.0, 1.0, 1.0, 1.0, 1.0, 1.0, 1.0, 1.0, 1.0, 1.0, 1.0, 1.0, 1.0, 1.0, 1.0, 1.0, 1.0, 1.0, 1.0, 1.0, 1.0, 1.0, 1.0, 1.0, 1.0, 1.0, 1.0, 1.0, 1.0, 1.0, 1.0, 1.0, 1.0, 1.0, 1.0, 1.0, 1.0, 1.0, 1.0, 1.0, 1.0, 1.0, 1.0, 1.0, 1.0, 1.0, 1.0, 1.0, 1.0, 1.0, 1.0, 1.0, 1.0, 1.0, 1.0, 1.0, 1.0, 1.0, 1.0, 1.0, 1.0, 1.0, 1.0, 1.0, 1.0, 1.0, 1.0, 1.0, 1.0, 1.0, 1.0, 1.0, 1.0, 1.0, 1.0, 1.0, 1.0, 1.0, 1.0, 1.0, 1.0, 1.0, 1.0, 1.0, 1.0, 1.0, 1.0, 1.0, 1.0, 1.0, 1.0, 1.0, 1.0, 1.0, 1.0, 1.0, 1.0, 1.0, 1.0, 1.0, 1.0, 1.0, 1.0, 1.0, 1.0, 1.0, 1.0, 1.0, 1.0, 1.0, 1.0, 1.0, 1.0, 1.0, 1.0, 1.0, 1.0, 1.0, 1.0, 1.0, 1.0, 1.0, 1.0, 1.0, 1.0, 1.0, 1.0, 1.0, 1.0, 1.0, 1.0, 1.0, 1.0, 1.0, 1.0, 1.0, 1.0, 1.0, 1.0, 1.0, 1.0, 1.0, 1.0, 1.0, 1.0, 1.0, 1.0, 1.0, 1.0, 1.0, 1.0, 1.0, 1.0, 1.0, 1.0, 1.0, 1.0, 1.0, 1.0, 1.0, 1.0, 1.0, 1.0, 1.0, 1.0, 1.0, 1.0, 1.0, 1.0, 1.0, 1.0, 1.0, 1.0, 1.0, 1.0, 1.0, 1.0, 1.0, 1.0, 1.0, 1.0, 1.0, 1.0, 1.0, 1.0, 1.0, 1.0, 1.0, 1.0, 1.0, 1.0, 1.0, 1.0, 1.0, 1.0, 1.0, 1.0, 1.0, 1.0, 1.0, 1.0, 1.0, 1.0, 1.0, 1.0, 1.0, 1.0, 1.0, 1.0, 1.0, 1.0, 1.0, 1.0, 1.0, 1.0, 1.0, 1.0, 1.0, 1.0, 1.0, 1.0, 1.0, 1.0, 1.0, 1.0, 1.0, 1.0, 1.0, 1.0, 1.0, 1.0, 1.0, 1.0, 1.0, 1.0, 1.0, 1.0, 1.0, 1.0, 1.0, 1.0, 1.0, 1.0, 1.0, 1.0, 1.0, 1.0, 1.0, 1.0, 1.0, 1.0, 1.0, 1.0, 1.0, 1.0, 1.0, 1.0, 1.0, 1.0, 1.0, 1.0, 1.0, 1.0, 1.0, 1.0, 1.0, 1.0, 1.0, 1.0, 1.0, 1.0, 1.0, 1.0, 1.0, 1.0, 1.0, 1.0, 1.0, 1.0, 1.0, 1.0, 1.0, 1.0, 1.0, 1.0, 1.0, 1.0, 1.0, 1.0, 1.0, 1.0, 1.0, 1.0, 1.0, 1.0, 1.0, 1.0, 1.0, 1.0, 1.0, 1.0, 1.0, 1.0, 1.0, 1.0, 1.0, 1.0, 1.0, 1.0, 1.0, 1.0, 1.0, 1.0, 1.0, 1.0, 1.0, 1.0, 1.0, 1.0, 1.0, 1.0, 1.0, 1.0, 1.0, 1.0, 1.0, 1.0, 1.0, 1.0, 1.0, 1.0, 1.0, 1.0, 1.0, 1.0, 1.0, 1.0, 1.0, 1.0, 1.0, 1.0, 1.0, 1.0, 1.0, 1.0, 1.0, 1.0, 1.0, 1.0, 1.0, 1.0, 1.0, 1.0, 1.0, 1.0, 1.0, 1.0, 1.0, 1.0, 1.0, 1.0, 1.0, 1.0, 1.0, 1.0, 1.0, 1.0, 1.0, 1.0, 1.0, 1.0, 1.0, 1.0, 1.0, 1.0, 1.0, 1.0, 1.0, 1.0, 1.0, 1.0, 1.0, 1.0, 1.0, 1.0, 1.0, 1.0, 1.0, 1.0, 1.0, 1.0, 1.0, 1.0, 1.0, 1.0, 1.0, 1.0, 1.0, 1.0, 1.0, 1.0, 1.0, 1.0, 1.0, 1.0, 1.0, 1.0, 1.0, 1.0, 1.0, 1.0, 1.0, 1.0, 1.0, 1.0, 1.0, 1.0, 1.0, 1.0, 1.0, 1.0, 1.0, 1.0, 1.0, 1.0, 1.0, 1.0, 1.0, 1.0, 1.0, 1.0, 1.0, 1.0, 1.0, 1.0, 1.0, 1.0, 1.0, 1.0, 1.0, 1.0, 1.0, 1.0, 1.0, 1.0, 1.0, 1.0, 1.0, 1.0, 1.0, 1.0, 1.0, 1.0, 1.0, 1.0, 1.0, 1.0, 1.0, 1.0, 1.0, 1.0, 1.0, 1.0, 1.0, 1.0, 1.0, 1.0, 1.0, 1.0, 1.0, 1.0, 1.0, 1.0, 1.0, 1.0, 1.0, 1.0, 1.0, 1.0, 1.0, 1.0, 1.0, 1.0, 1.0, 1.0, 1.0, 1.0, 1.0, 1.0, 1.0, 1.0, 1.0, 1.0, 1.0, 1.0, 1.0, 1.0, 1.0, 1.0, 1.0, 1.0, 1.0, 1.0, 1.0, 1.0, 1.0, 1.0, 1.0, 1.0, 1.0, 1.0, 1.0, 1.0, 1.0, 1.0, 1.0, 1.0, 1.0, 1.0, 1.0, 1.0, 1.0, 1.0, 1.0, 1.0, 1.0, 1.0, 1.0, 1.0, 1.0, 1.0, 1.0, 1.0, 1.0, 1.0, 1.0, 1.0, 1.0, 1.0, 1.0, 1.0, 1.0, 1.0, 1.0, 1.0, 1.0, 1.0, 1.0, 1.0, 1.0, 1.0, 1.0, 1.0, 1.0, 1.0, 1.0, 1.0, 1.0, 1.0, 1.0, 1.0, 1.0, 1.0, 1.0, 1.0, 1.0, 1.0, 1.0, 1.0, 1.0, 1.0, 1.0, 1.0, 1.0, 1.0, 1.0, 1.0, 1.0, 1.0, 1.0, 1.0, 1.0, 1.0, 1.0, 1.0, 1.0, 1.0, 1.0, 1.0, 1.0, 1.0, 1.0, 1.0, 1.0, 1.0, 1.0, 1.0, 1.0, 1.0, 1.0, 1.0, 1.0, 1.0, 1.0, 1.0, 1.0, 1.0, 1.0, 1.0, 1.0, 1.0, 1.0, 1.0, 1.0, 1.0, 1.0, 1.0, 1.0, 1.0, 1.0, 1.0, 1.0, 1.0, 1.0, 1.0, 1.0, 1.0, 1.0, 1.0, 1.0, 1.0, 1.0, 1.0, 1.0, 1.0, 1.0, 1.0, 1.0, 1.0, 1.0, 1.0, 1.0, 1.0, 1.0, 1.0, 1.0, 1.0, 1.0, 1.0, 1.0, 1.0, 1.0, 1.0, 1.0, 1.0, 1.0, 1.0, 1.0, 1.0, 1.0, 1.0, 1.0, 1.0, 1.0, 1.0, 1.0, 1.0, 1.0, 1.0, 1.0, 1.0, 1.0, 1.0, 1.0, 1.0, 1.0, 1.0, 1.0, 1.0, 1.0, 1.0, 1.0, 1.0, 1.0, 1.0, 1.0, 1.0, 1.0, 1.0, 1.0, 1.0, 1.0, 1.0, 1.0, 1.0, 1.0, 1.0, 1.0, 1.0, 1.0, 1.0, 1.0, 1.0, 1.0, 1.0, 1.0, 1.0, 1.0, 1.0, 1.0, 1.0, 1.0, 1.0, 1.0, 1.0, 1.0, 1.0, 1.0, 1.0, 1.0, 1.0, 1.0, 1.0, 1.0, 1.0, 1.0, 1.0, 1.0, 1.0, 1.0, 1.0, 1.0, 1.0, 1.0, 1.0, 1.0, 1.0, 1.0, 1.0, 1.0, 1.0, 1.0, 1.0, 1.0, 1.0, 1.0, 1.0, 1.0, 1.0, 1.0, 1.0, 1.0, 1.0, 1.0, 1.0, 1.0, 1.0, 1.0, 1.0, 1.0, 1.0, 1.0, 1.0, 1.0, 1.0, 1.0, 1.0, 1.0, 1.0, 1.0, 1.0, 1.0, 1.0, 1.0, 1.0, 1.0, 1.0, 1.0, 1.0, 1.0, 1.0, 1.0, 1.0, 1.0, 1.0, 1.0, 1.0, 1.0, 1.0, 1.0, 1.0, 1.0, 1.0, 1.0, 1.0, 1.0, 1.0, 1.0, 1.0, 1.0, 1.0, 1.0, 1.0, 1.0, 1.0, 1.0, 1.0, 1.0, 1.0, 1.0, 1.0, 1.0, 1.0, 1.0, 1.0, 1.0, 1.0, 1.0, 1.0, 1.0, 1.0, 1.0, 1.0, 1.0, 1.0, 1.0, 1.0, 1.0, 1.0, 1.0, 1.0, 1.0, 1.0, 1.0, 1.0, 1.0, 1.0, 1.0, 1.0, 1.0, 1.0, 1.0, 1.0, 1.0, 1.0, 1.0, 1.0, 1.0, 1.0, 1.0, 1.0, 1.0, 1.0, 1.0, 1.0, 1.0, 1.0, 1.0, 1.0, 1.0, 1.0, 1.0, 1.0, 1.0, 1.0, 1.0, 1.0, 1.0, 1.0, 1.0, 1.0, 1.0, 1.0, 1.0, 1.0, 1.0, 1.0, 1.0, 1.0, 1.0, 1.0, 1.0, 1.0, 1.0, 1.0, 1.0, 1.0, 1.0, 1.0, 1.0, 1.0, 1.0, 1.0, 1.0, 1.0, 1.0, 1.0, 1.0, 1.0, 1.0, 1.0, 1.0, 1.0, 1.0, 1.0, 1.0, 1.0, 1.0, 1.0, 1.0, 1.0, 1.0, 1.0, 1.0, 1.0, 1.0, 1.0, 1.0, 1.0, 1.0, 1.0, 1.0, 1.0, 1.0, 1.0, 1.0, 1.0, 1.0, 1.0, 1.0, 1.0, 1.0, 1.0, 1.0, 1.0, 1.0, 1.0, 1.0, 1.0, 1.0, 1.0, 1.0, 1.0, 1.0, 1.0, 1.0, 1.0, 1.0, 1.0, 1.0, 1.0, 1.0, 1.0, 1.0, 1.0, 1.0, 1.0, 1.0, 1.0, 1.0, 1.0, 1.0, 1.0, 1.0, 1.0, 1.0, 1.0, 1.0, 1.0, 1.0, 1.0, 1.0, 1.0, 1.0, 1.0, 1.0, 1.0, 1.0, 1.0, 1.0, 1.0, 1.0, 1.0, 1.0, 1.0, 1.0, 1.0, 1.0, 1.0, 1.0, 1.0, 1.0, 1.0, 1.0, 1.0, 1.0, 1.0, 1.0, 1.0, 1.0, 1.0, 1.0, 1.0, 1.0, 1.0, 1.0, 1.0, 1.0, 1.0, 1.0, 1.0, 1.0, 1.0, 1.0, 1.0, 1.0, 1.0, 1.0, 1.0, 1.0, 1.0, 1.0, 1.0, 1.0, 1.0, 1.0, 1.0, 1.0, 1.0, 1.0, 1.0, 1.0, 1.0, 1.0, 1.0, 1.0, 1.0, 1.0, 1.0, 1.0, 1.0, 1.0, 1.0, 1.0, 1.0, 1.0, 1.0, 1.0, 1.0, 1.0, 1.0, 1.0, 1.0, 1.0, 1.0, 1.0, 1.0, 1.0, 1.0, 1.0, 1.0, 1.0, 1.0, 1.0, 1.0, 1.0, 1.0, 1.0, 1.0, 1.0, 1.0, 1.0, 1.0, 1.0, 1.0, 1.0, 1.0, 1.0, 1.0, 1.0, 1.0, 1.0, 1.0, 1.0, 1.0, 1.0, 1.0, 1.0, 1.0, 1.0, 1.0, 1.0, 1.0, 1.0, 1.0, 1.0, 1.0, 1.0, 1.0, 1.0, 1.0, 1.0, 1.0, 1.0, 1.0, 1.0, 1.0, 1.0, 1.0, 1.0, 1.0, 1.0, 1.0, 1.0, 1.0, 1.0, 1.0, 1.0, 1.0, 1.0, 1.0, 1.0, 1.0, 1.0, 1.0, 1.0, 1.0, 1.0, 1.0, 1.0, 1.0, 1.0, 1.0, 1.0, 1.0, 1.0, 1.0, 1.0, 1.0, 1.0, 1.0, 1.0, 1.0, 1.0, 1.0, 1.0, 1.0, 1.0, 1.0, 1.0, 1.0, 1.0, 1.0, 1.0, 1.0, 1.0, 1.0, 1.0, 1.0, 1.0, 1.0, 1.0, 1.0, 1.0, 1.0, 1.0, 1.0, 1.0, 1.0, 1.0, 1.0, 1.0, 1.0, 1.0, 1.0, 1.0, 1.0, 1.0, 1.0, 1.0, 1.0, 1.0, 1.0, 1.0, 1.0, 1.0, 1.0, 1.0, 1.0, 1.0, 1.0, 1.0, 1.0, 1.0, 1.0, 1.0, 1.0])
me_plane_004.materials.append(mat_cannula_packed_cover)
me_plane_004.use_remesh_preserve_volume = False
me_plane_004.use_remesh_preserve_attributes = False
me_plane_004.use_mirror_vertex_groups = False
me_plane_004.update()
me_cube_001 = bpy.data.meshes.new('Cube.001')
me_cube_001.from_pydata([(0.0119, -0.008139, 0.01288), (0.0119, -0.008081, 0.01581), (0.01684, 0.003838, 0.01557), (0.002323, -0.009689, -0.02971), (0.002607, -0.006412, -0.02658), (0.003568, -0.01197, -0.0287), (0.004188, -0.009166, -0.02537), (0.003513, -0.01607, -0.02785), (0.003735, -0.01265, -0.02416), (0.004019, -0.001294, -0.02275), (0.005693, -0.004553, -0.02038), (0.004019, -0.007812, -0.01801), (0.003955, 0.003132, -0.01489), (0.004506, -0.000709, -0.01318), (0.002843, -0.003629, -0.0118), (0.003629, 0.005691, -0.006907), (0.004187, 0.001844, -0.005671), (0.00271, -0.001186, -0.004898), (0.004019, 0.007613, 0.002201), (0.005693, 0.003574, 0.002281), (0.004019, -0.0004657, 0.002362), (0.01127, 0.01514, 0.01583), (0.01595, 0.003847, 0.01605), (0.01127, -0.007442, 0.01627), (0.009907, 0.01379, 0.01647), (0.01402, 0.00386, 0.01667), (0.009907, -0.006066, 0.01686), (0.009907, 0.01387, 0.02073), (0.01402, 0.003944, 0.02093), (0.009907, -0.005982, 0.02112), (0.01134, -0.007573, 0.01291), (0.01134, -0.007536, 0.01576), (0.01133, 0.01514, 0.01244), (0.01136, 0.01519, 0.01529), (0.01605, 0.003791, 0.01268), (0.01606, 0.003823, 0.01553), (0.01192, -0.008125, 0.01435), (0.01192, 0.01574, 0.01386), (0.002173, -0.009644, -0.0294), (0.002202, -0.006582, -0.0264), (0.003263, -0.01177, -0.0285), (0.003518, -0.008975, -0.02511), (0.002908, -0.01544, -0.02762), (0.003093, -0.01208, -0.0241), (0.003418, -0.001822, -0.02273), (0.00489, -0.004567, -0.02038), (0.003413, -0.007289, -0.01803), (0.003346, 0.002548, -0.01487), (0.0038, -0.0007767, -0.01319), (0.002419, -0.003265, -0.01182), (0.002917, 0.004958, -0.006763), (0.003544, 0.001763, -0.005645), (0.002312, -0.0008166, -0.004893), (0.003453, 0.007052, 0.002223), (0.004895, 0.003579, 0.002301), (0.003457, 0.0001024, 0.002379), (0.01077, 0.01461, 0.01575), (0.01523, 0.003819, 0.01597), (0.01075, -0.006955, 0.0162), (0.009377, 0.01323, 0.01642), (0.01326, 0.003836, 0.01661), (0.009357, -0.00554, 0.01681), (0.00933, 0.01331, 0.02073), (0.01322, 0.003962, 0.02093), (0.009348, -0.005405, 0.02112), (0.017, 0.003858, 0.01442), (0.01187, 0.0157, 0.01241), (0.01187, 0.01576, 0.01533), (0.02217, 0.001381, 0.01532), (0.02182, 0.001389, 0.01631), (0.02216, 0.006356, 0.01528), (0.02181, 0.006364, 0.01627), (0.02158, 0.006355, 0.01503), (0.02002, 0.006347, 0.01448), (0.01967, 0.006354, 0.01548), (0.02123, 0.006363, 0.01603), (0.02003, 0.001371, 0.01453), (0.0216, 0.001379, 0.01508), (0.02125, 0.001387, 0.01607), (0.01968, 0.001379, 0.01552), (0.02183, 0.001157, 0.01631), (0.02217, 0.00115, 0.01532), (0.02149, 0.0007086, 0.01507), (0.0198, -0.0002682, 0.01573), (0.02015, -0.0002759, 0.01474), (0.02114, 0.0007162, 0.01607), (0.02007, 0.008182, 0.01435), (0.02113, 0.007031, 0.016), (0.02181, 0.00656, 0.01627), (0.02216, 0.006553, 0.01528), (0.02148, 0.007023, 0.015), (0.01972, 0.00819, 0.01535), (0.01681, 0.00378, 0.01265), (0.01943, 0.003863, 0.01541), (0.01978, 0.003855, 0.01442), (0.01246, -0.008695, 0.01436), (0.01246, 0.01631, 0.01386), (0.02199, 0.00636, 0.01577), (0.022, 0.001385, 0.01582), (0.022, 0.001153, 0.01582), (0.02131, 0.0007124, 0.01557), (0.01997, -0.000272, 0.01524), (0.02199, 0.006556, 0.01577), (0.0199, 0.008186, 0.01485), (0.0213, 0.007027, 0.0155), (-0.0119, -0.008139, 0.01288), (-0.0119, -0.008081, 0.01581), (-0.01684, 0.003838, 0.01557), (-0.000122, -0.008674, -0.03086), (-0.0001785, -0.004726, -0.02829), (-0.00244, -0.009427, -0.02991), (-0.003087, -0.006526, -0.02735), (-0.003634, -0.01181, -0.02835), (-0.004639, -0.009285, -0.02586), (-0.003147, -0.01541, -0.02746), (-0.003797, -0.01267, -0.02418), (4.744e-07, -0.01803, -0.02718), (-2.129e-08, -0.01421, -0.02324), (0.0, 5.561e-05, -0.02373), (-0.004019, -0.001294, -0.02275), (-0.005693, -0.004553, -0.02038), (-0.004019, -0.007812, -0.01801), (-1.288e-07, -0.009155, -0.01704), (0.0, 0.004678, -0.01569), (-0.004019, 0.003209, -0.01491), (-0.005657, -0.0003484, -0.01301), (-0.003486, -0.003626, -0.01165), (-0.0002022, -0.004739, -0.01122), (-2.85e-07, 0.007748, -0.007754), (-0.004019, 0.00617, -0.007214), (-0.005689, 0.002347, -0.0059), (-0.003764, -0.001305, -0.004723), (-0.0003468, -0.002386, -0.004576), (0.0, 0.009287, 0.002168), (-0.004019, 0.007613, 0.002201), (-0.005693, 0.003574, 0.002281), (-0.004019, -0.0004657, 0.002362), (0.0, -0.002139, 0.002395), (0.0, 0.02063, 0.01231), (0.0, -0.01308, 0.01298), (0.0, 0.02069, 0.01523), (0.0, -0.01302, 0.0159), (0.0, 0.01981, 0.01573), (-0.01127, 0.01514, 0.01583), (-0.01595, 0.003847, 0.01605), (-0.01127, -0.007442, 0.01627), (0.0, -0.01212, 0.01637), (0.0, 0.0179, 0.01639), (-0.009907, 0.01379, 0.01647), (-0.01402, 0.00386, 0.01667), (-0.009907, -0.006066, 0.01686), (0.0, -0.01018, 0.01695), (0.0, 0.01798, 0.02065), (-0.009907, 0.01387, 0.02073), (-0.01402, 0.003944, 0.02093), (-0.009907, -0.005982, 0.02112), (0.0, -0.01009, 0.0212), (0.0, -0.01387, 0.01446), (0.0, 0.02149, 0.01376), (-0.01134, -0.007573, 0.01291), (-0.01134, -0.007536, 0.01576), (-0.01133, 0.01514, 0.01244), (-0.01136, 0.01519, 0.01529), (-0.01605, 0.003791, 0.01268), (-0.01606, 0.003823, 0.01553), (-0.01192, -0.008125, 0.01435), (-0.01192, 0.01574, 0.01386), (-0.0001281, -0.008592, -0.02997), (-0.0001895, -0.005023, -0.02777), (-0.002149, -0.009311, -0.0292), (-0.002595, -0.006833, -0.02698), (-0.003202, -0.01156, -0.02801), (-0.003955, -0.009306, -0.02578), (-0.002668, -0.01477, -0.0272), (-0.003214, -0.0122, -0.0242), (2.255e-06, -0.01717, -0.02718), (-1.637e-07, -0.01342, -0.02327), (0.0, -0.000738, -0.0237), (-0.003418, -0.001822, -0.02273), (-0.00489, -0.004567, -0.02038), (-0.003414, -0.007289, -0.01803), (-2.483e-07, -0.008355, -0.01707), (0.0, 0.003879, -0.01568), (-0.003434, 0.002661, -0.01489), (-0.004804, -0.0003849, -0.01302), (-0.002943, -0.003199, -0.01169), (-0.0001696, -0.004179, -0.01125), (-2.597e-06, 0.006922, -0.007725), (-0.003447, 0.005607, -0.007207), (-0.004874, 0.002332, -0.005897), (-0.003173, -0.0007873, -0.00476), (-0.0002891, -0.001811, -0.004582), (0.0, 0.00849, 0.00219), (-0.003453, 0.007052, 0.002223), (-0.004895, 0.003579, 0.002301), (-0.003457, 0.0001024, 0.002379), (0.0, -0.001339, 0.002411), (0.0, 0.01984, 0.01234), (0.0, -0.01228, 0.01301), (0.0, 0.01991, 0.0152), (0.0, -0.01224, 0.01586), (0.0, 0.01909, 0.01566), (-0.01077, 0.01461, 0.01575), (-0.01523, 0.003819, 0.01597), (-0.01075, -0.006955, 0.0162), (0.0, -0.01141, 0.01629), (0.0, 0.01713, 0.01634), (-0.009377, 0.01323, 0.01642), (-0.01326, 0.003836, 0.01661), (-0.009357, -0.00554, 0.01681), (0.0, -0.009417, 0.01689), (0.0, 0.01718, 0.02065), (-0.00933, 0.01331, 0.02073), (-0.01322, 0.003962, 0.02093), (-0.009348, -0.005405, 0.02112), (0.0, -0.00929, 0.0212), (0.0, -0.01307, 0.01446), (0.0, 0.02069, 0.01376), (-0.017, 0.003858, 0.01442), (-0.01187, 0.0157, 0.01241), (-0.01187, 0.01576, 0.01533), (-0.02217, 0.001381, 0.01532), (-0.02182, 0.001389, 0.01631), (-0.02216, 0.006356, 0.01528), (-0.02181, 0.006364, 0.01627), (-0.02158, 0.006355, 0.01503), (-0.02002, 0.006347, 0.01448), (-0.01967, 0.006354, 0.01548), (-0.02123, 0.006363, 0.01603), (-0.02003, 0.001371, 0.01453), (-0.0216, 0.001379, 0.01508), (-0.02125, 0.001387, 0.01607), (-0.01968, 0.001379, 0.01552), (-0.02183, 0.001157, 0.01631), (-0.02217, 0.00115, 0.01532), (-0.02149, 0.0007086, 0.01507), (-0.0198, -0.0002682, 0.01573), (-0.02015, -0.0002759, 0.01474), (-0.02114, 0.0007162, 0.01607), (-0.02007, 0.008182, 0.01435), (-0.02113, 0.007031, 0.016), (-0.02181, 0.00656, 0.01627), (-0.02216, 0.006553, 0.01528), (-0.02148, 0.007023, 0.015), (-0.01972, 0.00819, 0.01535), (-0.01681, 0.00378, 0.01265), (-0.01943, 0.003863, 0.01541), (-0.01978, 0.003855, 0.01442), (-0.01246, -0.008695, 0.01436), (-0.01246, 0.01631, 0.01386), (-0.02199, 0.00636, 0.01577), (-0.022, 0.001385, 0.01582), (-0.022, 0.001153, 0.01582), (-0.02131, 0.0007124, 0.01557), (-0.01997, -0.000272, 0.01524), (-0.02199, 0.006556, 0.01577), (-0.0199, 0.008186, 0.01485), (-0.0213, 0.007027, 0.0155)], [], [(108, 109, 4, 3), (3, 4, 6, 5), (5, 6, 8, 7), (7, 8, 117, 116), (8, 6, 10, 11), (117, 8, 11, 122), (6, 4, 9, 10), (4, 109, 118, 9), (11, 10, 13, 14), (9, 118, 123, 12), (122, 11, 14, 127), (10, 9, 12, 13), (13, 12, 15, 16), (14, 13, 16, 17), (12, 123, 128, 15), (127, 14, 17, 132), (132, 17, 20, 137), (16, 15, 18, 19), (17, 16, 19, 20), (15, 128, 133, 18), (20, 19, 92, 0), (18, 133, 138, 66), (137, 20, 0, 139), (19, 18, 66, 92), (96, 158, 140, 67), (157, 95, 1, 141), (141, 1, 23, 146), (2, 67, 21, 22), (1, 2, 22, 23), (67, 140, 142, 21), (146, 23, 26, 151), (22, 21, 24, 25), (23, 22, 25, 26), (21, 142, 147, 24), (26, 25, 28, 29), (24, 147, 152, 27), (151, 26, 29, 156), (25, 24, 27, 28), (139, 0, 95, 157), (66, 138, 158, 96), (167, 38, 39, 168), (38, 40, 41, 39), (40, 42, 43, 41), (42, 175, 176, 43), (43, 46, 45, 41), (176, 181, 46, 43), (41, 45, 44, 39), (39, 44, 177, 168), (46, 49, 48, 45), (44, 47, 182, 177), (181, 186, 49, 46), (45, 48, 47, 44), (48, 51, 50, 47), (49, 52, 51, 48), (47, 50, 187, 182), (186, 191, 52, 49), (191, 196, 55, 52), (51, 54, 53, 50), (52, 55, 54, 51), (50, 53, 192, 187), (55, 30, 34, 54), (53, 32, 197, 192), (196, 198, 30, 55), (54, 34, 32, 53), (37, 33, 199, 217), (216, 200, 31, 36), (200, 205, 58, 31), (35, 57, 56, 33), (31, 58, 57, 35), (33, 56, 201, 199), (205, 210, 61, 58), (57, 60, 59, 56), (58, 61, 60, 57), (56, 59, 206, 201), (61, 64, 63, 60), (59, 62, 211, 206), (210, 215, 64, 61), (60, 63, 62, 59), (198, 216, 36, 30), (32, 37, 217, 197), (37, 65, 35, 33), (37, 32, 34, 65), (31, 35, 65, 36), (34, 30, 36, 65), (108, 3, 38, 167), (3, 5, 40, 38), (5, 7, 42, 40), (7, 116, 175, 42), (27, 152, 211, 62), (28, 27, 62, 63), (29, 28, 63, 64), (156, 29, 64, 215), (86, 103, 104, 90), (73, 66, 86), (97, 71, 69, 98), (76, 77, 82, 84), (72, 70, 68, 77), (93, 2, 1, 79), (71, 75, 78, 69), (93, 79, 76, 94), (92, 94, 76, 0), (78, 75, 72, 77), (78, 79, 83, 85), (77, 68, 81, 82), (74, 75, 87, 91), (97, 70, 89, 102), (101, 83, 1, 95), (99, 80, 85, 100), (100, 85, 83, 101), (79, 1, 83), (98, 69, 80, 99), (69, 78, 85, 80), (0, 76, 84), (104, 87, 88, 102), (96, 67, 91, 103), (103, 91, 87, 104), (72, 73, 86, 90), (75, 71, 88, 87), (67, 74, 91), (70, 72, 90, 89), (72, 75, 74, 73), (76, 79, 78, 77), (66, 73, 94, 92), (74, 93, 94, 73), (74, 67, 2, 93), (66, 96, 103, 86), (90, 104, 102, 89), (68, 98, 99, 81), (82, 100, 101, 84), (81, 99, 100, 82), (84, 101, 95, 0), (71, 97, 102, 88), (70, 97, 98, 68), (108, 110, 111, 109), (110, 112, 113, 111), (112, 114, 115, 113), (114, 116, 117, 115), (115, 121, 120, 113), (117, 122, 121, 115), (113, 120, 119, 111), (111, 119, 118, 109), (121, 126, 125, 120), (119, 124, 123, 118), (122, 127, 126, 121), (120, 125, 124, 119), (125, 130, 129, 124), (126, 131, 130, 125), (124, 129, 128, 123), (127, 132, 131, 126), (132, 137, 136, 131), (130, 135, 134, 129), (131, 136, 135, 130), (129, 134, 133, 128), (136, 105, 245, 135), (134, 219, 138, 133), (137, 139, 105, 136), (135, 245, 219, 134), (249, 220, 140, 158), (157, 141, 106, 248), (141, 146, 145, 106), (107, 144, 143, 220), (106, 145, 144, 107), (220, 143, 142, 140), (146, 151, 150, 145), (144, 149, 148, 143), (145, 150, 149, 144), (143, 148, 147, 142), (150, 155, 154, 149), (148, 153, 152, 147), (151, 156, 155, 150), (149, 154, 153, 148), (139, 157, 248, 105), (219, 249, 158, 138), (167, 168, 170, 169), (169, 170, 172, 171), (171, 172, 174, 173), (173, 174, 176, 175), (174, 172, 179, 180), (176, 174, 180, 181), (172, 170, 178, 179), (170, 168, 177, 178), (180, 179, 184, 185), (178, 177, 182, 183), (181, 180, 185, 186), (179, 178, 183, 184), (184, 183, 188, 189), (185, 184, 189, 190), (183, 182, 187, 188), (186, 185, 190, 191), (191, 190, 195, 196), (189, 188, 193, 194), (190, 189, 194, 195), (188, 187, 192, 193), (195, 194, 163, 159), (193, 192, 197, 161), (196, 195, 159, 198), (194, 193, 161, 163), (166, 217, 199, 162), (216, 165, 160, 200), (200, 160, 204, 205), (164, 162, 202, 203), (160, 164, 203, 204), (162, 199, 201, 202), (205, 204, 209, 210), (203, 202, 207, 208), (204, 203, 208, 209), (202, 201, 206, 207), (209, 208, 213, 214), (207, 206, 211, 212), (210, 209, 214, 215), (208, 207, 212, 213), (198, 159, 165, 216), (161, 197, 217, 166), (166, 162, 164, 218), (166, 218, 163, 161), (160, 165, 218, 164), (163, 218, 165, 159), (108, 167, 169, 110), (110, 169, 171, 112), (112, 171, 173, 114), (114, 173, 175, 116), (153, 212, 211, 152), (154, 213, 212, 153), (155, 214, 213, 154), (156, 215, 214, 155), (239, 243, 257, 256), (226, 239, 219), (250, 251, 222, 224), (229, 237, 235, 230), (225, 230, 221, 223), (246, 232, 106, 107), (224, 222, 231, 228), (246, 247, 229, 232), (245, 105, 229, 247), (231, 230, 225, 228), (231, 238, 236, 232), (230, 235, 234, 221), (227, 244, 240, 228), (250, 255, 242, 223), (254, 248, 106, 236), (252, 253, 238, 233), (253, 254, 236, 238), (232, 236, 106), (251, 252, 233, 222), (222, 233, 238, 231), (105, 237, 229), (257, 255, 241, 240), (249, 256, 244, 220), (256, 257, 240, 244), (225, 243, 239, 226), (228, 240, 241, 224), (220, 244, 227), (223, 242, 243, 225), (225, 226, 227, 228), (229, 230, 231, 232), (219, 245, 247, 226), (227, 226, 247, 246), (227, 246, 107, 220), (219, 239, 256, 249), (243, 242, 255, 257), (221, 234, 252, 251), (235, 237, 254, 253), (234, 235, 253, 252), (237, 105, 248, 254), (224, 241, 255, 250), (223, 221, 251, 250)])
me_cube_001.polygons.foreach_set('use_smooth', [True] * 266)
_uv = me_cube_001.uv_layers.new(name='UVMap')
_uv.uv.foreach_set('vector', [0.9032, 0.8485, 0.892, 0.7704, 0.9028, 0.7559, 0.9138, 0.8324, 0.9138, 0.8324, 0.9028, 0.7559, 0.919, 0.7129, 0.9294, 0.7857, 0.9294, 0.7857, 0.919, 0.7129, 0.931, 0.6667, 0.9409, 0.7356, 0.2644, 0.8798, 0.2661, 0.8076, 0.2843, 0.7903, 0.2826, 0.8609, 0.931, 0.6667, 0.919, 0.7129, 0.9067, 0.6018, 0.9191, 0.5591, 0.2843, 0.7903, 0.2661, 0.8076, 0.2704, 0.6952, 0.2885, 0.6795, 0.919, 0.7129, 0.9028, 0.7559, 0.8902, 0.6411, 0.9067, 0.6018, 0.9028, 0.7559, 0.892, 0.7704, 0.8792, 0.6541, 0.8902, 0.6411, 0.9191, 0.5591, 0.9067, 0.6018, 0.8992, 0.4756, 0.9122, 0.4409, 0.8902, 0.6411, 0.8792, 0.6541, 0.871, 0.5167, 0.8822, 0.507, 0.2885, 0.6795, 0.2704, 0.6952, 0.2778, 0.5721, 0.2957, 0.5598, 0.9067, 0.6018, 0.8902, 0.6411, 0.8822, 0.507, 0.8992, 0.4756, 0.8992, 0.4756, 0.8822, 0.507, 0.8797, 0.3754, 0.8971, 0.3541, 0.9122, 0.4409, 0.8992, 0.4756, 0.8971, 0.3541, 0.9104, 0.3295, 0.07127, 0.3595, 0.08339, 0.3464, 0.07282, 0.4876, 0.06105, 0.4964, 0.2957, 0.5598, 0.2778, 0.5721, 0.2867, 0.4565, 0.3043, 0.4486, 0.3043, 0.4486, 0.2867, 0.4565, 0.2986, 0.3333, 0.3154, 0.3345, 0.8971, 0.3541, 0.8797, 0.3754, 0.8845, 0.214, 0.9014, 0.2138, 0.2867, 0.4565, 0.2723, 0.4784, 0.2864, 0.3334, 0.2986, 0.3333, 0.06105, 0.4964, 0.07282, 0.4876, 0.06341, 0.6641, 0.05214, 0.6638, 0.2986, 0.3333, 0.2864, 0.3334, 0.2672, 0.146, 0.3033, 0.1458, 0.05214, 0.6638, 0.06341, 0.6641, 0.03762, 0.845, 0.004347, 0.8443, 0.3154, 0.3345, 0.2986, 0.3333, 0.3033, 0.1458, 0.3529, 0.1492, 0.9014, 0.2138, 0.8845, 0.214, 0.8757, 0.04745, 0.9255, 0.04698, 0.9773, 0.949, 0.9533, 0.975, 0.9316, 0.9602, 0.9545, 0.9354, 0.3571, 0.1232, 0.3051, 0.1196, 0.3089, 0.09404, 0.3585, 0.09746, 0.3585, 0.09746, 0.3089, 0.09404, 0.311, 0.08585, 0.358, 0.08909, 0.9754, 0.8912, 0.9545, 0.9354, 0.9469, 0.9297, 0.9666, 0.8878, 0.982, 0.8536, 0.9754, 0.8912, 0.9666, 0.8878, 0.9729, 0.8522, 0.9545, 0.9354, 0.9316, 0.9602, 0.9252, 0.9532, 0.9469, 0.9297, 0.358, 0.08909, 0.311, 0.08585, 0.3148, 0.07565, 0.3562, 0.0785, 0.9666, 0.8878, 0.9469, 0.9297, 0.9369, 0.9208, 0.9543, 0.884, 0.9729, 0.8522, 0.9666, 0.8878, 0.9543, 0.884, 0.9598, 0.8527, 0.9469, 0.9297, 0.9252, 0.9532, 0.9179, 0.9415, 0.9369, 0.9208, 0.3148, 0.07565, 0.2846, 0.07585, 0.2928, 0.0004782, 0.323, 0.0002809, 0.01154, 0.9167, 0.03932, 0.9173, 0.03623, 0.993, 0.00845, 0.9924, 0.3562, 0.0785, 0.3148, 0.07565, 0.323, 0.0002809, 0.3643, 0.00313, 0.9543, 0.884, 0.9369, 0.9208, 0.871, 0.8858, 0.8884, 0.8491, 0.3529, 0.1492, 0.3033, 0.1458, 0.3051, 0.1196, 0.3571, 0.1232, 0.004347, 0.8443, 0.03762, 0.845, 0.0352, 0.8707, 0.0002881, 0.8699, 0.7336, 0.9244, 0.7233, 0.9095, 0.7312, 0.8343, 0.741, 0.8478, 0.7233, 0.9095, 0.7075, 0.8644, 0.7151, 0.7931, 0.7312, 0.8343, 0.7075, 0.8644, 0.6956, 0.8156, 0.7027, 0.7482, 0.7151, 0.7931, 0.866, 0.8811, 0.8513, 0.862, 0.8505, 0.791, 0.8658, 0.8085, 0.7027, 0.7482, 0.7095, 0.6426, 0.722, 0.684, 0.7151, 0.7931, 0.8505, 0.791, 0.8476, 0.6796, 0.863, 0.6956, 0.8658, 0.8085, 0.7151, 0.7931, 0.722, 0.684, 0.7382, 0.7217, 0.7312, 0.8343, 0.7312, 0.8343, 0.7382, 0.7217, 0.7482, 0.7337, 0.741, 0.8478, 0.7095, 0.6426, 0.7107, 0.5266, 0.7234, 0.5603, 0.722, 0.684, 0.7382, 0.7217, 0.7397, 0.5903, 0.7498, 0.5992, 0.7482, 0.7337, 0.8476, 0.6796, 0.8418, 0.5594, 0.8571, 0.572, 0.863, 0.6956, 0.722, 0.684, 0.7234, 0.5603, 0.7397, 0.5903, 0.7382, 0.7217, 0.7234, 0.5603, 0.7198, 0.4413, 0.7359, 0.4614, 0.7397, 0.5903, 0.8571, 0.572, 0.8495, 0.4561, 0.8621, 0.4779, 0.8704, 0.6043, 0.2008, 0.6391, 0.1925, 0.5024, 0.2028, 0.5117, 0.2114, 0.6527, 0.8418, 0.5594, 0.8343, 0.4478, 0.8495, 0.4561, 0.8571, 0.572, 0.8343, 0.4478, 0.8243, 0.3331, 0.8387, 0.3323, 0.8495, 0.4561, 0.7198, 0.4413, 0.7088, 0.3037, 0.7233, 0.3033, 0.7359, 0.4614, 0.8495, 0.4561, 0.8387, 0.3323, 0.8495, 0.3324, 0.8621, 0.4779, 0.1925, 0.5024, 0.1857, 0.3347, 0.1956, 0.335, 0.2028, 0.5117, 0.8387, 0.3323, 0.8348, 0.1458, 0.8701, 0.1456, 0.8495, 0.3324, 0.1857, 0.3347, 0.1403, 0.1539, 0.173, 0.1546, 0.1956, 0.335, 0.8243, 0.3331, 0.7875, 0.1485, 0.8348, 0.1458, 0.8387, 0.3323, 0.7088, 0.3037, 0.6763, 0.1435, 0.7238, 0.1419, 0.7233, 0.3033, 0.1367, 0.1287, 0.1388, 0.1032, 0.1716, 0.1038, 0.171, 0.1294, 0.7836, 0.1231, 0.7825, 0.09804, 0.8298, 0.09534, 0.8333, 0.1203, 0.7825, 0.09804, 0.7831, 0.09027, 0.8279, 0.08768, 0.8298, 0.09534, 0.671, 0.09572, 0.6712, 0.08717, 0.7163, 0.08564, 0.7186, 0.09411, 0.635, 0.0855, 0.637, 0.07751, 0.6712, 0.08717, 0.671, 0.09572, 0.7186, 0.09411, 0.7163, 0.08564, 0.746, 0.07382, 0.7498, 0.08164, 0.7831, 0.09027, 0.7852, 0.07904, 0.8242, 0.07681, 0.8279, 0.08768, 0.6712, 0.08717, 0.6725, 0.07395, 0.7118, 0.07266, 0.7163, 0.08564, 0.637, 0.07751, 0.6427, 0.06549, 0.6725, 0.07395, 0.6712, 0.08717, 0.7163, 0.08564, 0.7118, 0.07266, 0.7376, 0.06239, 0.746, 0.07382, 0.8242, 0.07681, 0.8167, 0.0004473, 0.8458, 0.0002809, 0.8534, 0.07661, 0.1483, 0.08288, 0.1463, 0.006204, 0.1732, 0.006792, 0.1754, 0.08346, 0.7852, 0.07904, 0.7777, 0.002672, 0.8167, 0.0004473, 0.8242, 0.07681, 0.6725, 0.07395, 0.6648, 0.001562, 0.704, 0.0002809, 0.7118, 0.07266, 0.7875, 0.1485, 0.7836, 0.1231, 0.8333, 0.1203, 0.8348, 0.1458, 0.1403, 0.1539, 0.1367, 0.1287, 0.171, 0.1294, 0.173, 0.1546, 0.7226, 0.1189, 0.6721, 0.1155, 0.671, 0.09572, 0.7186, 0.09411, 0.7226, 0.1189, 0.7238, 0.1419, 0.6763, 0.1435, 0.6721, 0.1155, 0.8298, 0.09534, 0.8651, 0.09509, 0.8704, 0.1144, 0.8333, 0.1203, 0.8701, 0.1456, 0.8348, 0.1458, 0.8333, 0.1203, 0.8704, 0.1144, 0.9538, 0.3901, 0.9419, 0.3692, 0.9445, 0.3688, 0.955, 0.3895, 0.9419, 0.3692, 0.9415, 0.3194, 0.9446, 0.3193, 0.9445, 0.3688, 0.9415, 0.3194, 0.953, 0.2697, 0.955, 0.27, 0.9446, 0.3193, 0.7949, 0.8817, 0.7949, 0.9063, 0.792, 0.9055, 0.7927, 0.8822, 0.2869, 0.8805, 0.3283, 0.8803, 0.3272, 0.8831, 0.2882, 0.8832, 0.2576, 0.9092, 0.2869, 0.8805, 0.2882, 0.8832, 0.2605, 0.9103, 0.2576, 0.9498, 0.2576, 0.9092, 0.2605, 0.9103, 0.2604, 0.9486, 0.2868, 0.9784, 0.2576, 0.9498, 0.2604, 0.9486, 0.288, 0.9757, 0.9925, 0.9133, 0.9846, 0.9093, 0.9782, 0.8992, 0.9862, 0.9032, 0.391, 0.8803, 0.391, 0.9195, 0.3874, 0.8814, 0.976, 0.8943, 0.9681, 0.8903, 0.9747, 0.8737, 0.9826, 0.8777, 0.9997, 0.8896, 0.9935, 0.8841, 0.9943, 0.882, 0.999, 0.8824, 0.9868, 0.9007, 0.9839, 0.8983, 0.9905, 0.8817, 0.9935, 0.8841, 0.9488, 0.1331, 0.9588, 0.1335, 0.9779, 0.1785, 0.9478, 0.1426, 0.7712, 0.9004, 0.7679, 0.9017, 0.7679, 0.8839, 0.7712, 0.8826, 0.9315, 0.002141, 0.9409, 0.0002809, 0.9403, 0.01766, 0.9308, 0.01952, 0.2672, 0.146, 0.26, 0.1136, 0.2632, 0.112, 0.3033, 0.1458, 0.7679, 0.8839, 0.7679, 0.9017, 0.7504, 0.9039, 0.7504, 0.8861, 0.9415, 0.1437, 0.9478, 0.1426, 0.9473, 0.1492, 0.942, 0.1462, 0.9935, 0.8841, 0.9905, 0.8817, 0.9909, 0.8809, 0.9943, 0.882, 0.7605, 0.9049, 0.7679, 0.9017, 0.7676, 0.9042, 0.7585, 0.9117, 0.976, 0.8943, 0.9839, 0.8983, 0.9837, 0.8989, 0.9757, 0.895, 0.2674, 0.09979, 0.2689, 0.09107, 0.3089, 0.09404, 0.3051, 0.1196, 0.2592, 0.08852, 0.2607, 0.0798, 0.2633, 0.08453, 0.2618, 0.09325, 0.2618, 0.09325, 0.2633, 0.08453, 0.2689, 0.09107, 0.2674, 0.09979, 0.9478, 0.1426, 0.9779, 0.1785, 0.9473, 0.1492, 0.9826, 0.8777, 0.9747, 0.8737, 0.975, 0.8729, 0.9829, 0.8769, 0.7712, 0.8826, 0.7679, 0.8839, 0.7678, 0.8817, 0.7712, 0.8818, 0.3033, 0.1458, 0.2632, 0.112, 0.2658, 0.1085, 0.9782, 0.8992, 0.9703, 0.8952, 0.9678, 0.891, 0.9757, 0.895, 0.9773, 0.949, 0.9545, 0.9354, 0.9767, 0.9053, 0.9846, 0.9093, 0.9846, 0.9093, 0.9767, 0.9053, 0.9703, 0.8952, 0.9782, 0.8992, 0.9868, 0.9007, 0.9931, 0.9062, 0.9925, 0.9133, 0.9862, 0.9032, 0.7679, 0.9017, 0.7712, 0.9004, 0.7712, 0.9011, 0.7676, 0.9042, 0.9779, 0.08844, 0.9478, 0.1239, 0.9477, 0.1168, 0.9839, 0.8983, 0.9868, 0.9007, 0.9862, 0.9032, 0.9837, 0.8989, 0.3806, 0.898, 0.3806, 0.8803, 0.3868, 0.8897, 0.3868, 0.9074, 0.7914, 0.8817, 0.7914, 0.8994, 0.7853, 0.9087, 0.7853, 0.891, 0.8757, 0.04745, 0.9221, 0.01892, 0.9308, 0.01952, 0.9255, 0.04698, 0.9227, 0.001538, 0.9315, 0.002141, 0.9308, 0.01952, 0.9221, 0.01892, 0.9478, 0.1239, 0.9779, 0.08844, 0.9588, 0.1335, 0.9488, 0.1331, 0.9997, 0.9594, 0.9773, 0.949, 0.9846, 0.9093, 0.9925, 0.9133, 0.9862, 0.9032, 0.9782, 0.8992, 0.9757, 0.895, 0.9837, 0.8989, 0.9905, 0.8817, 0.9826, 0.8777, 0.9829, 0.8769, 0.9909, 0.8809, 0.2602, 0.102, 0.2618, 0.09325, 0.2674, 0.09979, 0.2658, 0.1085, 0.2576, 0.09725, 0.2592, 0.08852, 0.2618, 0.09325, 0.2602, 0.102, 0.2658, 0.1085, 0.2674, 0.09979, 0.3051, 0.1196, 0.3033, 0.1458, 0.9681, 0.8903, 0.976, 0.8943, 0.9757, 0.895, 0.9678, 0.891, 0.9839, 0.8983, 0.976, 0.8943, 0.9826, 0.8777, 0.9905, 0.8817, 0.1209, 0.0002809, 0.1361, 0.0216, 0.1258, 0.1016, 0.1104, 0.08191, 0.6008, 0.02489, 0.6103, 0.07508, 0.5973, 0.1457, 0.5871, 0.09919, 0.6103, 0.07508, 0.6242, 0.1214, 0.6119, 0.1883, 0.5973, 0.1457, 0.6242, 0.1214, 0.6344, 0.1368, 0.6223, 0.2022, 0.6119, 0.1883, 0.6119, 0.1883, 0.5961, 0.2929, 0.581, 0.2538, 0.5973, 0.1457, 0.6223, 0.2022, 0.6068, 0.3053, 0.5961, 0.2929, 0.6119, 0.1883, 0.5973, 0.1457, 0.581, 0.2538, 0.5704, 0.2109, 0.5871, 0.09919, 0.1258, 0.1016, 0.1122, 0.2214, 0.0966, 0.2033, 0.1104, 0.08191, 0.5961, 0.2929, 0.585, 0.4084, 0.5691, 0.377, 0.581, 0.2538, 0.1122, 0.2214, 0.09928, 0.361, 0.08339, 0.3464, 0.0966, 0.2033, 0.2885, 0.6795, 0.2957, 0.5598, 0.306, 0.5749, 0.2987, 0.698, 0.581, 0.2538, 0.5691, 0.377, 0.5576, 0.3418, 0.5704, 0.2109, 0.1097, 0.395, 0.1003, 0.5213, 0.08906, 0.4979, 0.09928, 0.361, 0.585, 0.4084, 0.5792, 0.5174, 0.5625, 0.4959, 0.5691, 0.377, 0.09928, 0.361, 0.08906, 0.4979, 0.07282, 0.4876, 0.08339, 0.3464, 0.2957, 0.5598, 0.3043, 0.4486, 0.3149, 0.4594, 0.306, 0.5749, 0.3043, 0.4486, 0.3154, 0.3345, 0.3269, 0.3362, 0.3149, 0.4594, 0.1003, 0.5213, 0.09261, 0.6668, 0.08016, 0.6653, 0.08906, 0.4979, 0.5792, 0.5174, 0.5786, 0.6343, 0.5617, 0.6336, 0.5625, 0.4959, 0.08906, 0.4979, 0.08016, 0.6653, 0.06341, 0.6641, 0.07282, 0.4876, 0.5786, 0.6343, 0.6007, 0.8235, 0.5509, 0.8212, 0.5617, 0.6336, 0.08016, 0.6653, 0.08708, 0.8486, 0.03762, 0.845, 0.06341, 0.6641, 0.59, 0.6308, 0.6344, 0.8131, 0.6007, 0.8235, 0.5786, 0.6343, 0.5617, 0.6336, 0.5509, 0.8212, 0.5142, 0.8077, 0.5493, 0.629, 0.0871, 0.8745, 0.08496, 0.9006, 0.0355, 0.8969, 0.0352, 0.8707, 0.3571, 0.1232, 0.3585, 0.09746, 0.3925, 0.1025, 0.3926, 0.1285, 0.3585, 0.09746, 0.358, 0.08909, 0.3902, 0.0939, 0.3925, 0.1025, 0.1218, 0.905, 0.1184, 0.9134, 0.08356, 0.9092, 0.08496, 0.9006, 0.9914, 0.001083, 0.9903, 0.008104, 0.9431, 0.007345, 0.9415, 0.0002809, 0.08496, 0.9006, 0.08356, 0.9092, 0.03661, 0.9057, 0.0355, 0.8969, 0.358, 0.08909, 0.3562, 0.0785, 0.3844, 0.08273, 0.3902, 0.0939, 0.1184, 0.9134, 0.1112, 0.924, 0.08059, 0.9203, 0.08356, 0.9092, 0.9903, 0.008104, 0.9877, 0.01611, 0.9461, 0.01545, 0.9431, 0.007345, 0.08356, 0.9092, 0.08059, 0.9203, 0.03932, 0.9173, 0.03661, 0.9057, 0.9877, 0.01611, 0.9914, 0.08788, 0.9499, 0.08721, 0.9461, 0.01545, 0.08059, 0.9203, 0.0775, 0.996, 0.03623, 0.993, 0.03932, 0.9173, 0.3562, 0.0785, 0.3643, 0.00313, 0.3926, 0.007358, 0.3844, 0.08273, 0.1112, 0.924, 0.1081, 0.9997, 0.0775, 0.996, 0.08059, 0.9203, 0.3529, 0.1492, 0.3571, 0.1232, 0.3926, 0.1285, 0.3869, 0.1543, 0.08708, 0.8486, 0.0871, 0.8745, 0.0352, 0.8707, 0.03762, 0.845, 0.2434, 0.9977, 0.2343, 0.9164, 0.2474, 0.8972, 0.257, 0.9768, 0.4995, 0.0002809, 0.5066, 0.07698, 0.4937, 0.1221, 0.4867, 0.04906, 0.4867, 0.04906, 0.4937, 0.1221, 0.4774, 0.164, 0.4705, 0.09469, 0.4705, 0.09469, 0.4774, 0.164, 0.4676, 0.1785, 0.4616, 0.1107, 0.4774, 0.164, 0.4937, 0.1221, 0.4999, 0.2337, 0.4835, 0.2721, 0.4676, 0.1785, 0.4774, 0.164, 0.4835, 0.2721, 0.4736, 0.2851, 0.4937, 0.1221, 0.5066, 0.07698, 0.5129, 0.1922, 0.4999, 0.2337, 0.2474, 0.8972, 0.2343, 0.9164, 0.2224, 0.7954, 0.2357, 0.7778, 0.4835, 0.2721, 0.4999, 0.2337, 0.5005, 0.3601, 0.4841, 0.3907, 0.2357, 0.7778, 0.2224, 0.7954, 0.2114, 0.6527, 0.225, 0.6384, 0.4736, 0.2851, 0.4835, 0.2721, 0.4841, 0.3907, 0.474, 0.4004, 0.4999, 0.2337, 0.5129, 0.1922, 0.5136, 0.3265, 0.5005, 0.3601, 0.5005, 0.3601, 0.5136, 0.3265, 0.5089, 0.458, 0.4961, 0.4815, 0.4841, 0.3907, 0.5005, 0.3601, 0.4961, 0.4815, 0.4799, 0.5021, 0.225, 0.6384, 0.2114, 0.6527, 0.2028, 0.5117, 0.2168, 0.5018, 0.8418, 0.5594, 0.8332, 0.5739, 0.8255, 0.458, 0.8343, 0.4478, 0.8343, 0.4478, 0.8255, 0.458, 0.8147, 0.3342, 0.8243, 0.3331, 0.2264, 0.4783, 0.2168, 0.5018, 0.21, 0.334, 0.2205, 0.3324, 0.4799, 0.5021, 0.4961, 0.4815, 0.4841, 0.6218, 0.4696, 0.6213, 0.2168, 0.5018, 0.2028, 0.5117, 0.1956, 0.335, 0.21, 0.334, 0.4696, 0.6213, 0.4841, 0.6218, 0.4772, 0.8107, 0.4297, 0.8089, 0.21, 0.334, 0.1956, 0.335, 0.173, 0.1546, 0.2203, 0.1516, 0.4602, 0.6181, 0.4696, 0.6213, 0.4297, 0.8089, 0.3989, 0.7982, 0.4841, 0.6218, 0.4953, 0.6192, 0.5136, 0.8026, 0.4772, 0.8107, 0.2208, 0.1263, 0.171, 0.1294, 0.1716, 0.1038, 0.219, 0.1009, 0.7836, 0.1231, 0.7504, 0.1269, 0.7509, 0.1016, 0.7825, 0.09804, 0.7825, 0.09804, 0.7509, 0.1016, 0.7531, 0.09366, 0.7831, 0.09027, 0.2532, 0.09604, 0.219, 0.1009, 0.2176, 0.09275, 0.2501, 0.08816, 0.4241, 0.8576, 0.4716, 0.8594, 0.4697, 0.8662, 0.4247, 0.8644, 0.219, 0.1009, 0.1716, 0.1038, 0.1726, 0.09554, 0.2176, 0.09275, 0.7831, 0.09027, 0.7531, 0.09366, 0.7591, 0.08201, 0.7852, 0.07904, 0.2501, 0.08816, 0.2176, 0.09275, 0.2145, 0.08101, 0.2428, 0.07697, 0.4247, 0.8644, 0.4697, 0.8662, 0.4662, 0.8751, 0.4269, 0.8736, 0.2176, 0.09275, 0.1726, 0.09554, 0.1754, 0.08346, 0.2145, 0.08101, 0.4269, 0.8736, 0.4662, 0.8751, 0.4579, 0.9487, 0.4188, 0.9472, 0.2145, 0.08101, 0.1754, 0.08346, 0.1732, 0.006792, 0.2121, 0.00434, 0.7852, 0.07904, 0.7591, 0.08201, 0.7517, 0.005646, 0.7777, 0.002672, 0.2428, 0.07697, 0.2145, 0.08101, 0.2121, 0.00434, 0.2404, 0.0002809, 0.3989, 0.7982, 0.4297, 0.8089, 0.4255, 0.8341, 0.3931, 0.8229, 0.2203, 0.1516, 0.173, 0.1546, 0.171, 0.1294, 0.2208, 0.1263, 0.2208, 0.1263, 0.219, 0.1009, 0.2532, 0.09604, 0.257, 0.1156, 0.5136, 0.8276, 0.4751, 0.8416, 0.4772, 0.8107, 0.5136, 0.8026, 0.4241, 0.8576, 0.4255, 0.8341, 0.4751, 0.8416, 0.4716, 0.8594, 0.4772, 0.8107, 0.4751, 0.8416, 0.4255, 0.8341, 0.4297, 0.8089, 0.6012, 0.0002809, 0.6041, 0.001111, 0.6037, 0.02503, 0.6008, 0.02489, 0.6008, 0.02489, 0.6037, 0.02503, 0.6119, 0.07436, 0.6103, 0.07508, 0.9489, 0.3906, 0.9514, 0.3912, 0.9446, 0.4402, 0.9415, 0.4399, 0.9415, 0.4399, 0.9446, 0.4402, 0.9514, 0.4619, 0.95, 0.4623, 0.3576, 0.9089, 0.3547, 0.91, 0.3272, 0.8831, 0.3283, 0.8803, 0.3576, 0.9495, 0.3547, 0.9483, 0.3547, 0.91, 0.3576, 0.9089, 0.3282, 0.9783, 0.3271, 0.9755, 0.3547, 0.9483, 0.3576, 0.9495, 0.2868, 0.9784, 0.288, 0.9757, 0.3271, 0.9755, 0.3282, 0.9783, 0.1267, 0.8842, 0.1331, 0.896, 0.1321, 0.9048, 0.1258, 0.893, 0.5382, 0.8551, 0.5314, 0.8523, 0.5142, 0.8077, 0.5361, 0.8791, 0.5542, 0.8815, 0.5546, 0.8896, 0.5366, 0.8873, 0.5562, 0.8574, 0.5621, 0.8617, 0.557, 0.8685, 0.5544, 0.8685, 0.5363, 0.8662, 0.5544, 0.8685, 0.5537, 0.8733, 0.5357, 0.8709, 0.9428, 0.2245, 0.9419, 0.215, 0.972, 0.1791, 0.9529, 0.2241, 0.3582, 0.905, 0.3582, 0.8872, 0.363, 0.8871, 0.363, 0.9049, 0.5484, 0.8709, 0.5475, 0.8545, 0.5562, 0.8574, 0.5571, 0.8738, 0.5509, 0.8212, 0.6007, 0.8235, 0.5562, 0.8574, 0.5475, 0.8545, 0.363, 0.8871, 0.38, 0.8897, 0.38, 0.9075, 0.363, 0.9049, 0.363, 0.8871, 0.3633, 0.8846, 0.3708, 0.8803, 0.3744, 0.8866, 0.5544, 0.8685, 0.557, 0.8685, 0.5546, 0.8734, 0.5537, 0.8733, 0.3744, 0.9043, 0.3763, 0.9112, 0.3636, 0.9072, 0.363, 0.9049, 0.5361, 0.8791, 0.5354, 0.879, 0.535, 0.8708, 0.5357, 0.8709, 0.5626, 0.8699, 0.6027, 0.8491, 0.6018, 0.8728, 0.563, 0.8781, 0.555, 0.8816, 0.5574, 0.8767, 0.5578, 0.8849, 0.5554, 0.8897, 0.5574, 0.8767, 0.5626, 0.8699, 0.563, 0.8781, 0.5578, 0.8849, 0.9419, 0.215, 0.9415, 0.2084, 0.972, 0.1791, 0.5542, 0.8815, 0.555, 0.8816, 0.5554, 0.8897, 0.5546, 0.8896, 0.3582, 0.8872, 0.3582, 0.8864, 0.3633, 0.8846, 0.363, 0.8871, 0.6007, 0.8235, 0.5621, 0.8617, 0.5562, 0.8574, 0.1321, 0.9048, 0.1351, 0.9097, 0.1342, 0.9185, 0.1312, 0.9136, 0.0871, 0.8745, 0.1258, 0.893, 0.1248, 0.9018, 0.08496, 0.9006, 0.1258, 0.893, 0.1321, 0.9048, 0.1312, 0.9136, 0.1248, 0.9018, 0.5363, 0.8662, 0.534, 0.8653, 0.5314, 0.8523, 0.5382, 0.8551, 0.363, 0.9049, 0.3636, 0.9072, 0.3582, 0.9057, 0.3582, 0.905, 0.972, 0.2692, 0.9416, 0.2408, 0.9419, 0.2337, 0.5357, 0.8709, 0.535, 0.8708, 0.534, 0.8653, 0.5363, 0.8662, 0.778, 0.8994, 0.7718, 0.9088, 0.7718, 0.8911, 0.778, 0.8817, 0.7847, 0.9088, 0.7786, 0.8993, 0.7786, 0.8817, 0.7847, 0.8911, 0.5142, 0.8077, 0.5509, 0.8212, 0.5475, 0.8545, 0.5382, 0.8551, 0.5391, 0.8714, 0.5382, 0.8551, 0.5475, 0.8545, 0.5484, 0.8709, 0.9419, 0.2337, 0.9428, 0.2245, 0.9529, 0.2241, 0.972, 0.2692, 0.08708, 0.8486, 0.1267, 0.8842, 0.1258, 0.893, 0.0871, 0.8745, 0.1331, 0.896, 0.1361, 0.9009, 0.1351, 0.9097, 0.1321, 0.9048, 0.5537, 0.8733, 0.5546, 0.8734, 0.555, 0.8816, 0.5542, 0.8815, 0.557, 0.8685, 0.5621, 0.8617, 0.5626, 0.8699, 0.5574, 0.8767, 0.5546, 0.8734, 0.557, 0.8685, 0.5574, 0.8767, 0.555, 0.8816, 0.5621, 0.8617, 0.6007, 0.8235, 0.6027, 0.8491, 0.5626, 0.8699, 0.5366, 0.8873, 0.5358, 0.8872, 0.5354, 0.879, 0.5361, 0.8791, 0.5357, 0.8709, 0.5537, 0.8733, 0.5542, 0.8815, 0.5361, 0.8791])
me_cube_001.materials.append(mat_cannula)
me_cube_001.use_remesh_preserve_volume = False
me_cube_001.use_remesh_preserve_attributes = False
me_cube_001.use_mirror_vertex_groups = False
me_cube_001.update()
me_plane = bpy.data.meshes.new('Plane')
me_plane.from_pydata([(-0.05994, -0.04174, 0.0), (0.05078, -0.04174, 6.922e-10), (-0.05994, 0.0403, 0.0), (0.05078, 0.0403, 6.922e-10), (-0.05994, -0.04174, -0.0008412), (0.05078, -0.04174, -0.0008412), (-0.05994, 0.0403, -0.0008412), (0.05078, 0.0403, -0.0008412)], [], [(0, 1, 3, 2), (4, 6, 7, 5), (0, 2, 6, 4), (1, 0, 4, 5), (3, 1, 5, 7), (2, 3, 7, 6)])
_uv = me_plane.uv_layers.new(name='UVMap')
_uv.uv.foreach_set('vector', [0.02544, 0.2855, 0.02544, 0.1111, 0.1557, 0.1111, 0.1557, 0.2855, 0.7867, 0.9652, 0.2177, 0.9652, 0.2177, 0.03151, 0.7867, 0.03151, 0.1507, 0.301, 0.04479, 0.301, 0.04479, 0.301, 0.1507, 0.301, 0.1507, 0.1552, 0.1507, 0.301, 0.1507, 0.301, 0.1507, 0.1552, 0.04479, 0.1552, 0.1507, 0.1552, 0.1507, 0.1552, 0.04479, 0.1552, 0.04479, 0.301, 0.04479, 0.1552, 0.04479, 0.1552, 0.04479, 0.301])
me_plane.materials.append(mat_cannula_packed_base)
me_plane.use_remesh_preserve_volume = False
me_plane.use_remesh_preserve_attributes = False
me_plane.use_mirror_vertex_groups = False
me_plane.update()
me_plane_003 = bpy.data.meshes.new('Plane.003')
me_plane_003.from_pydata([(0.1091, -0.04186, 0.00653), (0.05118, -0.04186, 6.8e-10), (0.1091, 0.04033, 0.00653), (0.05118, 0.04033, 6.8e-10), (0.1088, -0.04186, 0.007321), (0.05118, -0.04186, -0.0008446), (0.1088, 0.04033, 0.007321), (0.05118, 0.04033, -0.0008446), (0.08657, -0.04186, -0.001958), (0.06723, -0.04186, -0.01666), (0.04355, -0.04186, -0.0178), (0.03412, -0.04186, -0.000858), (0.03412, 0.04033, -0.000858), (0.04355, 0.04033, -0.0178), (0.06723, 0.04033, -0.01666), (0.08657, 0.04033, -0.001958), (0.08627, -0.04186, -0.001167), (0.06665, -0.04186, -0.01605), (0.04389, -0.04186, -0.01702), (0.0348, -0.04186, -0.001361), (0.0348, 0.04033, -0.001361), (0.04389, 0.04033, -0.01702), (0.06665, 0.04033, -0.01605), (0.08627, 0.04033, -0.001167)], [], [(11, 1, 3, 12), (19, 20, 7, 5), (0, 2, 6, 4), (8, 0, 4, 16), (3, 1, 5, 7), (12, 3, 7, 20), (2, 15, 23, 6), (15, 14, 22, 23), (14, 13, 21, 22), (13, 12, 20, 21), (1, 11, 19, 5), (11, 10, 18, 19), (10, 9, 17, 18), (9, 8, 16, 17), (4, 6, 23, 16), (16, 23, 22, 17), (17, 22, 21, 18), (18, 21, 20, 19), (0, 8, 15, 2), (8, 9, 14, 15), (9, 10, 13, 14), (10, 11, 12, 13)])
me_plane_003.polygons.foreach_set('use_smooth', [True] * 22)
_uv = me_plane_003.uv_layers.new(name='UVMap')
_uv.uv.foreach_set('vector', [0.04625, 0.1061, 0.04625, 0.0817, 0.1237, 0.0817, 0.1237, 0.1061, 0.7867, 0.2183, 0.2177, 0.2183, 0.2177, 0.03151, 0.7867, 0.03151, 0.1507, 0.301, 0.04479, 0.301, 0.04479, 0.301, 0.1507, 0.301, 0.1507, 0.2718, 0.1507, 0.301, 0.1507, 0.301, 0.1507, 0.2718, 0.04479, 0.1552, 0.1507, 0.1552, 0.1507, 0.1552, 0.04479, 0.1552, 0.04479, 0.1843, 0.04479, 0.1552, 0.04479, 0.1552, 0.04479, 0.1843, 0.04479, 0.301, 0.04479, 0.2718, 0.04479, 0.2718, 0.04479, 0.301, 0.04479, 0.2718, 0.04479, 0.2427, 0.04479, 0.2427, 0.04479, 0.2718, 0.04479, 0.2427, 0.04479, 0.2135, 0.04479, 0.2135, 0.04479, 0.2427, 0.04479, 0.2135, 0.04479, 0.1843, 0.04479, 0.1843, 0.04479, 0.2135, 0.1507, 0.1552, 0.1507, 0.1843, 0.1507, 0.1843, 0.1507, 0.1552, 0.1507, 0.1843, 0.1507, 0.2135, 0.1507, 0.2135, 0.1507, 0.1843, 0.1507, 0.2135, 0.1507, 0.2427, 0.1507, 0.2427, 0.1507, 0.2135, 0.1507, 0.2427, 0.1507, 0.2718, 0.1507, 0.2718, 0.1507, 0.2427, 0.7867, 0.9652, 0.2177, 0.9652, 0.2177, 0.7785, 0.7867, 0.7785, 0.7867, 0.7785, 0.2177, 0.7785, 0.2177, 0.5917, 0.7867, 0.5917, 0.7867, 0.5917, 0.2177, 0.5917, 0.2177, 0.405, 0.7867, 0.405, 0.7867, 0.405, 0.2177, 0.405, 0.2177, 0.2183, 0.7867, 0.2183, 0.01443, 0.2845, 0.01443, 0.2403, 0.1622, 0.2403, 0.1622, 0.2845, 0.01443, 0.2403, 0.01443, 0.196, 0.1622, 0.196, 0.1622, 0.2403, 0.01443, 0.196, 0.01443, 0.1518, 0.1622, 0.1518, 0.1622, 0.196, 0.01443, 0.1518, 0.01443, 0.1076, 0.1622, 0.1076, 0.1622, 0.1518])
me_plane_003.materials.append(mat_cannula_packed_base)
me_plane_003.use_remesh_preserve_volume = False
me_plane_003.use_remesh_preserve_attributes = False
me_plane_003.use_mirror_vertex_groups = False
me_plane_003.update()

# ---- objects
ob_plane = bpy.data.objects.new('Plane', me_plane_004)
ob_cannula = bpy.data.objects.new('Cannula', me_cube_001)
ob_baseclosed = bpy.data.objects.new('BaseClosed', me_plane)
ob_baseopened = bpy.data.objects.new('BaseOpened', me_plane_003)

# ---- transforms, parenting, visibility, modifiers, constraints
ob_plane.location = (-0.02173, 5.56e-05, -0.007583)
ob_plane.rotation_euler = (-0.0, 1.571, 0.0)
ob_plane.lineart.crease_threshold = 0.0
_m = ob_plane.modifiers.new('Multires', 'MULTIRES')
_m.show_render = False
_m.uv_smooth = 'PRESERVE_CORNERS'
_m.quality = 3
_m.sculpt_levels = 5
_m.render_levels = 5
_m.show_only_control_edges = False
ob_cannula.parent = ob_plane
ob_cannula.matrix_parent_inverse = Matrix(((7.55e-08, 0.0, -1.0, -0.007583), (0.0, 1.0, -0.0, -5.56e-05), (1.0, 0.0, 7.55e-08, 0.02173), (0.0, 0.0, 0.0, 1.0)))
ob_cannula.location = (-0.005691, 0.001642, 5.075e-10)
ob_cannula.rotation_euler = (0.7533, 0.3531, 1.558e-08)
ob_cannula.lineart.crease_threshold = 0.0
ob_baseclosed.parent = ob_plane
ob_baseclosed.matrix_parent_inverse = Matrix(((7.55e-08, 0.0, -1.0, -0.007583), (0.0, 1.0, -0.0, -5.56e-05), (1.0, 0.0, 7.55e-08, 0.02173), (0.0, 0.0, 0.0, 1.0)))
ob_baseclosed.location = (-0.02191, 0.0, -0.007678)
ob_baseclosed.rotation_euler = (-0.0, 1.571, 0.0)
ob_baseclosed.lineart.crease_threshold = 0.0
ob_baseopened.parent = ob_plane
ob_baseopened.matrix_parent_inverse = Matrix(((7.55e-08, 0.0, -1.0, -0.007583), (0.0, 1.0, -0.0, -5.56e-05), (1.0, 0.0, 7.55e-08, 0.02173), (0.0, 0.0, 0.0, 1.0)))
ob_baseopened.location = (-0.02191, 0.0, -0.007678)
ob_baseopened.rotation_euler = (-0.0, 1.571, 0.0)
ob_baseopened.lineart.crease_threshold = 0.0

# ---- collection membership
col_collection_1.objects.link(ob_plane)
col_collection_2.objects.link(ob_cannula)
col_collection_6.objects.link(ob_baseclosed)
col_collection_16.objects.link(ob_baseopened)

# ---- scene / render settings (as saved in the file)
scene.frame_start = 1; scene.frame_end = 250; scene.frame_set(9)
scene.render.engine = 'CYCLES'
scene.render.resolution_percentage = 50
scene.render.dither_intensity = 0.0
scene.cycles.use_denoising = False
scene.cycles.samples = 128
scene.cycles.sampling_pattern = 'TABULATED_SOBOL'
scene.cycles.use_adaptive_sampling = False
scene.cycles.use_light_tree = False
scene.cycles.blur_glossy = 0.0
scene.cycles.sample_clamp_indirect = 0.0
scene.cycles.bake_type = 'NORMAL'
scene.view_settings.view_transform = 'Standard'
bpy.context.view_layer.update()

# ---- added for rendering (the .blend has no active camera and no usable light): camera, sun
cam_auto = bpy.data.cameras.new('AutoCamera')
cam_auto.lens = 50.0
cam_auto.sensor_width = 36.0
cam_auto.clip_end = 1000.0
ob_auto_camera = bpy.data.objects.new('AutoCamera', cam_auto)
scene.collection.objects.link(ob_auto_camera)
ob_auto_camera.location = (0.177967, -0.222817, 0.11601)
ob_auto_camera.rotation_euler = (1.09748, -7.21219e-08, 0.694738)
scene.camera = ob_auto_camera
light_auto_sun = bpy.data.lights.new('AutoSun', 'SUN')
light_auto_sun.energy = 3.0
light_auto_sun.angle = 0.0523599
ob_auto_sun = bpy.data.objects.new('AutoSun', light_auto_sun)
scene.collection.objects.link(ob_auto_sun)
ob_auto_sun.rotation_euler = (0.872665, 0.174533, 0.523599)
bpy.context.view_layer.update()
